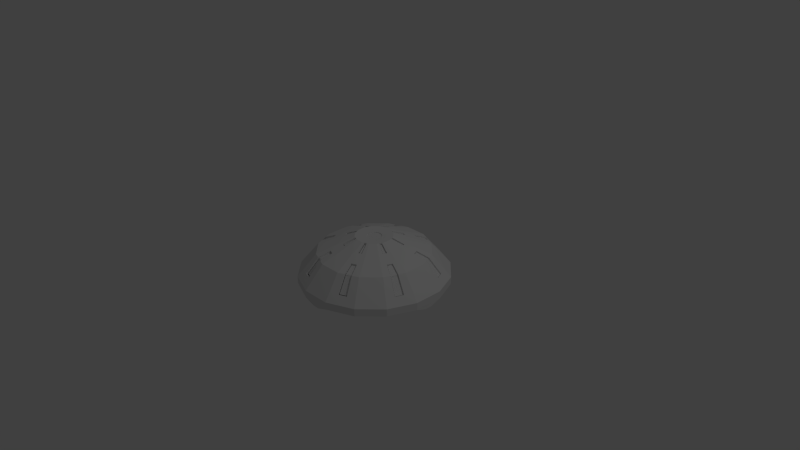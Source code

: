 # Source: Wrecker_bomb.blend  (saved by Blender 2.75.0; exported with 4.5.12 LTS)
import bpy
from mathutils import Matrix  # noqa: F401  (used for matrix-valued properties, if any)

bpy.ops.wm.read_factory_settings(use_empty=True)
scene = bpy.context.scene
scene.name = 'Scene'

# ---- collections
col_collection_1 = bpy.data.collections.new('Collection 1'); scene.collection.children.link(col_collection_1)

# ---- world
world_world = bpy.data.worlds.new('World'); scene.world = world_world
world_world.color = (0.05088, 0.05088, 0.05088)
world_world.use_sun_shadow = False
world_world.sun_shadow_jitter_overblur = 0.0
world_world.cycles.sampling_method = 'MANUAL'
world_world.cycles.sample_map_resolution = 256

# ---- cameras
cam_camera = bpy.data.cameras.new('Camera')
cam_camera.clip_end = 100.0
cam_camera.lens = 35.0
cam_camera.sensor_width = 32.0
cam_camera.sensor_height = 18.0
cam_camera.ortho_scale = 7.314
cam_camera.dof.focus_distance = 0.0
cam_camera.dof.aperture_fstop = 128.0

# ---- lights
light_lamp = bpy.data.lights.new('Lamp', 'POINT')
light_lamp.transmission_factor = 0.0
light_lamp.cutoff_distance = 30.0
light_lamp.energy = 100.0
light_lamp.shadow_buffer_clip_start = 1.001
light_lamp.shadow_soft_size = 0.1
light_lamp.shadow_maximum_resolution = 0.006
light_lamp.use_absolute_resolution = True
light_lamp.cycles.use_multiple_importance_sampling = False

# ---- meshes
me_circle = bpy.data.meshes.new('Circle')
me_circle.from_pydata([(-0.1778, 0.9808, -0.3153), (-0.5383, 0.8315, -0.3153), (-0.8142, 0.5556, -0.3153), (-0.9635, 0.1951, -0.3153), (-0.9635, -0.1951, -0.3153), (-0.8142, -0.5556, -0.3153), (-0.5383, -0.8315, -0.3153), (-0.1778, -0.9808, -0.3153), (0.2124, -0.9808, -0.3153), (0.5728, -0.8315, -0.3153), (0.8487, -0.5556, -0.3153), (0.9981, -0.1951, -0.3153), (0.9981, 0.1951, -0.3153), (0.8487, 0.5556, -0.3153), (0.5728, 0.8315, -0.3153), (0.2124, 0.9808, -0.3153), (-0.1778, 0.9808, -0.3153), (-0.5383, 0.8315, -0.3153), (-0.8142, 0.5556, -0.3153), (-0.9635, 0.1951, -0.3153), (-0.9635, -0.1951, -0.3153), (-0.8142, -0.5556, -0.3153), (-0.5383, -0.8315, -0.3153), (-0.1778, -0.9808, -0.3153), (0.2124, -0.9808, -0.3153), (0.5728, -0.8315, -0.3153), (0.8487, -0.5556, -0.3153), (0.9981, -0.1951, -0.3153), (0.9981, 0.1951, -0.3153), (0.8487, 0.5556, -0.3153), (0.5728, 0.8315, -0.3153), (0.2124, 0.9808, -0.3153), (-0.1778, 0.9808, -0.3153), (-0.5383, 0.8315, -0.3153), (-0.8142, 0.5556, -0.3153), (-0.9635, 0.1951, -0.3153), (-0.9635, -0.1951, -0.3153), (-0.8142, -0.5556, -0.3153), (-0.5383, -0.8315, -0.3153), (-0.1778, -0.9808, -0.3153), (0.2124, -0.9808, -0.3153), (0.5728, -0.8315, -0.3153), (0.8487, -0.5556, -0.3153), (0.9981, -0.1951, -0.3153), (0.9981, 0.1951, -0.3153), (0.8487, 0.5556, -0.3153), (0.5728, 0.8315, -0.3153), (0.2124, 0.9808, -0.3153), (-0.1778, 0.9808, -0.3153), (-0.5383, 0.8315, -0.3153), (-0.8142, 0.5556, -0.3153), (-0.9635, 0.1951, -0.3153), (-0.9635, -0.1951, -0.3153), (-0.8142, -0.5556, -0.3153), (-0.5383, -0.8315, -0.3153), (-0.1778, -0.9808, -0.3153), (0.2124, -0.9808, -0.3153), (0.5728, -0.8315, -0.3153), (0.8487, -0.5556, -0.3153), (0.9981, -0.1951, -0.3153), (0.9981, 0.1951, -0.3153), (0.8487, 0.5556, -0.3153), (0.5728, 0.8315, -0.3153), (0.2124, 0.9808, -0.3153), (0.8487, -0.5556, -0.2153), (0.9981, -0.1951, -0.2153), (0.5728, -0.8315, -0.2153), (0.2124, -0.9808, -0.2153), (-0.1778, -0.9808, -0.2153), (-0.5383, -0.8315, -0.2153), (-0.8142, -0.5556, -0.2153), (-0.9635, -0.1951, -0.2153), (-0.9635, 0.1951, -0.2153), (-0.8142, 0.5556, -0.2153), (-0.5383, 0.8315, -0.2153), (-0.1778, 0.9808, -0.2153), (0.2124, 0.9808, -0.2153), (0.5728, 0.8315, -0.2153), (0.8487, 0.5556, -0.2153), (0.9981, 0.1951, -0.2153), (0.6409, -0.4167, 0.08467), (0.7529, -0.1463, 0.08467), (0.4339, -0.6236, 0.08467), (0.1636, -0.7356, 0.08467), (-0.1291, -0.7356, 0.08467), (-0.3994, -0.6236, 0.08467), (-0.6063, -0.4167, 0.08467), (-0.7183, -0.1463, 0.08467), (-0.7183, 0.1463, 0.08467), (-0.6063, 0.4167, 0.08467), (-0.3994, 0.6236, 0.08467), (-0.1291, 0.7356, 0.08467), (0.1636, 0.7356, 0.08467), (0.4339, 0.6236, 0.08467), (0.6409, 0.4167, 0.08467), (0.7529, 0.1463, 0.08467), (0.2251, -0.1389, 0.2847), (0.2625, -0.04877, 0.2847), (0.1562, -0.2079, 0.2847), (0.06604, -0.2452, 0.2847), (-0.03151, -0.2452, 0.2847), (-0.1216, -0.2079, 0.2847), (-0.1906, -0.1389, 0.2847), (-0.2279, -0.04877, 0.2847), (-0.2279, 0.04877, 0.2847), (-0.1906, 0.1389, 0.2847), (-0.1216, 0.2079, 0.2847), (-0.03151, 0.2452, 0.2847), (0.06604, 0.2452, 0.2847), (0.1562, 0.2079, 0.2847), (0.2251, 0.1389, 0.2847), (0.2625, 0.04877, 0.2847), (-0.03151, 0.9808, -0.3653), (-0.9635, 0.04877, -0.3653), (-0.9635, -0.04877, -0.3653), (-0.03151, -0.9808, -0.3653), (0.06604, -0.9808, -0.3653), (0.9981, -0.04877, -0.3653), (0.9981, 0.04877, -0.3653), (0.06604, 0.9808, -0.3653), (0.9881, 0.1951, -0.3153), (0.9881, -0.1951, -0.3153), (0.9881, -0.04877, -0.3653), (0.9881, 0.04877, -0.3653), (-0.1778, 0.9708, -0.3153), (0.2124, 0.9708, -0.3153), (0.06604, 0.9708, -0.3653), (-0.03151, 0.9708, -0.3653), (-0.9535, -0.1951, -0.3153), (-0.9535, 0.1951, -0.3153), (-0.9535, 0.04877, -0.3653), (-0.9535, -0.04877, -0.3653), (0.2124, -0.9708, -0.3153), (-0.1778, -0.9708, -0.3153), (-0.03151, -0.9708, -0.3653), (0.06604, -0.9708, -0.3653), (-0.9635, 0.1951, -0.2153), (-0.9635, -0.1951, -0.2153), (-0.7183, 0.1463, 0.08467), (-0.7183, -0.1463, 0.08467), (-0.2279, 0.04877, 0.2847), (-0.2279, -0.04877, 0.2847), (0.8985, -0.4354, -0.2153), (0.9483, -0.3152, -0.2153), (0.6648, -0.7395, -0.2153), (0.7568, -0.6475, -0.2153), (0.3325, -0.931, -0.2153), (0.4527, -0.8812, -0.2153), (-0.04776, -0.9808, -0.2153), (0.0823, -0.9808, -0.2153), (-0.4181, -0.8812, -0.2153), (-0.298, -0.931, -0.2153), (-0.7222, -0.6475, -0.2153), (-0.6303, -0.7395, -0.2153), (-0.9137, -0.3153, -0.2153), (-0.864, -0.4354, -0.2153), (-0.864, 0.4354, -0.2153), (-0.9137, 0.3153, -0.2153), (-0.6303, 0.7395, -0.2153), (-0.7222, 0.6475, -0.2153), (-0.298, 0.931, -0.2153), (-0.4181, 0.8812, -0.2153), (-0.04776, 0.9808, -0.2153), (0.0823, 0.9808, -0.2153), (0.4527, 0.8812, -0.2153), (0.3325, 0.931, -0.2153), (0.7568, 0.6475, -0.2153), (0.6648, 0.7395, -0.2153), (0.9483, 0.3153, -0.2153), (0.8985, 0.4354, -0.2153), (0.9981, -0.06503, -0.2153), (0.9981, 0.06503, -0.2153), (0.6782, -0.3266, 0.08467), (0.7155, -0.2364, 0.08467), (0.5029, -0.5546, 0.08467), (0.5719, -0.4857, 0.08467), (0.2537, -0.6983, 0.08467), (0.3438, -0.6609, 0.08467), (-0.0315, -0.7356, 0.08467), (0.06604, -0.7356, 0.08467), (-0.3093, -0.6609, 0.08467), (-0.2192, -0.6983, 0.08467), (-0.5374, -0.4857, 0.08467), (-0.4684, -0.5546, 0.08467), (-0.681, -0.2364, 0.08467), (-0.6437, -0.3266, 0.08467), (-0.6437, 0.3266, 0.08467), (-0.681, 0.2364, 0.08467), (-0.4684, 0.5546, 0.08467), (-0.5374, 0.4857, 0.08467), (-0.2192, 0.6983, 0.08467), (-0.3093, 0.6609, 0.08467), (-0.03151, 0.7356, 0.08467), (0.06604, 0.7356, 0.08467), (0.3438, 0.6609, 0.08467), (0.2537, 0.6983, 0.08467), (0.5719, 0.4857, 0.08467), (0.5029, 0.5546, 0.08467), (0.7155, 0.2364, 0.08467), (0.6782, 0.3266, 0.08467), (0.7529, -0.04877, 0.08467), (0.7529, 0.04877, 0.08467), (-0.7449, -0.5093, -0.1153), (-0.6756, -0.463, -0.01533), (-0.4457, -0.6929, -0.01533), (-0.492, -0.7622, -0.1153), (0.1961, 0.8991, -0.1153), (0.1798, 0.8173, -0.01533), (-0.1453, 0.8173, -0.01533), (-0.1616, 0.8991, -0.1153), (-0.4457, 0.6929, -0.01533), (-0.492, 0.7622, -0.1153), (-0.1453, -0.8173, -0.01533), (-0.1616, -0.8991, -0.1153), (-0.6756, 0.463, -0.01533), (-0.7449, 0.5093, -0.1153), (0.9163, -0.1788, -0.1153), (0.8346, -0.1626, -0.01533), (0.8346, 0.1626, -0.01533), (0.9163, 0.1788, -0.1153), (0.7102, 0.463, -0.01533), (0.7794, 0.5093, -0.1153), (0.1798, -0.8173, -0.01533), (0.1961, -0.8991, -0.1153), (0.4802, -0.6929, -0.01533), (0.5265, -0.7622, -0.1153), (-0.8001, 0.1626, -0.01533), (-0.8818, 0.1788, -0.1153), (0.4802, 0.6929, -0.01533), (0.5265, 0.7622, -0.1153), (0.7102, -0.463, -0.01533), (0.7794, -0.5093, -0.1153), (-0.8001, -0.1626, -0.01533), (-0.8818, -0.1788, -0.1153), (0.2376, -0.1089, 0.2847), (0.25, -0.07881, 0.2847), (0.1792, -0.1849, 0.2847), (0.2021, -0.1619, 0.2847), (0.09608, -0.2328, 0.2847), (0.1261, -0.2203, 0.2847), (0.00101, -0.2452, 0.2847), (0.03353, -0.2452, 0.2847), (-0.09159, -0.2203, 0.2847), (-0.06155, -0.2328, 0.2847), (-0.1676, -0.1619, 0.2847), (-0.1446, -0.1849, 0.2847), (-0.2155, -0.07881, 0.2847), (-0.203, -0.1089, 0.2847), (-0.2279, 0.01626, 0.2847), (-0.2279, -0.01626, 0.2847), (-0.203, 0.1089, 0.2847), (-0.2155, 0.07881, 0.2847), (-0.1446, 0.1849, 0.2847), (-0.1676, 0.1619, 0.2847), (-0.06155, 0.2328, 0.2847), (-0.09159, 0.2203, 0.2847), (0.00101, 0.2452, 0.2847), (0.03352, 0.2452, 0.2847), (0.1261, 0.2203, 0.2847), (0.09608, 0.2328, 0.2847), (0.2021, 0.1619, 0.2847), (0.1792, 0.1849, 0.2847), (0.25, 0.07881, 0.2847), (0.2376, 0.1089, 0.2847), (0.2625, -0.01626, 0.2847), (0.2625, 0.01626, 0.2847), (-0.3068, -0.485, 0.1513), (-0.2142, -0.3464, 0.218), (-0.06402, -0.4087, 0.218), (-0.09654, -0.5721, 0.1513), (-0.3068, 0.485, 0.1513), (-0.2142, 0.3464, 0.218), (-0.3292, 0.2315, 0.218), (-0.4678, 0.3241, 0.1513), (0.5894, -0.1138, 0.1513), (0.4259, -0.08129, 0.218), (0.4259, 0.08129, 0.218), (0.5894, 0.1138, 0.1513), (0.3637, 0.2315, 0.218), (0.5023, 0.3241, 0.1513), (0.09856, -0.4087, 0.218), (0.1311, -0.5721, 0.1513), (0.2488, -0.3464, 0.218), (0.3414, -0.485, 0.1513), (-0.3914, 0.08129, 0.218), (-0.5549, 0.1138, 0.1513), (0.2488, 0.3464, 0.218), (0.3413, 0.485, 0.1513), (0.3637, -0.2315, 0.218), (0.5023, -0.3241, 0.1513), (-0.3914, -0.08129, 0.218), (-0.5549, -0.1138, 0.1513), (-0.3292, -0.2315, 0.218), (-0.4678, -0.3241, 0.1513), (0.09855, 0.4087, 0.218), (0.1311, 0.5721, 0.1513), (-0.06402, 0.4087, 0.218), (-0.09654, 0.5721, 0.1513), (-0.9635, 0.06503, -0.2153), (-0.9635, -0.06503, -0.2153), (-0.7183, 0.04877, 0.08467), (-0.7183, -0.04877, 0.08467), (-0.8001, 0.1626, -0.01533), (-0.8818, 0.1788, -0.1153), (-0.8001, -0.1626, -0.01533), (-0.8818, -0.1788, -0.1153), (-0.2279, 0.01626, 0.2847), (-0.2279, -0.01626, 0.2847), (-0.3914, 0.08129, 0.218), (-0.5549, 0.1138, 0.1513), (-0.3914, -0.08129, 0.218), (-0.5549, -0.1138, 0.1513), (-0.5549, -0.03793, 0.1513), (-0.3914, -0.0271, 0.218), (-0.5549, 0.03793, 0.1513), (-0.3914, 0.0271, 0.218), (-0.8818, -0.05961, -0.1153), (-0.8001, -0.05419, -0.01533), (-0.8818, 0.05961, -0.1153), (-0.8001, 0.05419, -0.01533), (-0.2367, 0.5141, 0.1513), (-0.1642, 0.3672, 0.218), (-0.1666, 0.5431, 0.1513), (-0.1141, 0.3879, 0.218), (-0.02067, 0.5721, 0.1513), (-0.009829, 0.4087, 0.218), (0.0552, 0.5721, 0.1513), (0.04436, 0.4087, 0.218), (-0.3605, -0.4314, 0.1513), (-0.2525, -0.3081, 0.218), (-0.4141, -0.3777, 0.1513), (-0.2909, -0.2698, 0.218), (0.5604, -0.1839, 0.1513), (0.4052, -0.1314, 0.218), (0.5313, -0.254, 0.1513), (0.3845, -0.1814, 0.218), (0.2012, 0.5431, 0.1513), (0.1486, 0.3879, 0.218), (0.2713, 0.5141, 0.1513), (0.1987, 0.3672, 0.218), (-0.4968, -0.254, 0.1513), (-0.3499, -0.1814, 0.218), (-0.5258, -0.1839, 0.1513), (-0.3707, -0.1314, 0.218), (0.4486, -0.3777, 0.1513), (0.3254, -0.2698, 0.218), (0.395, -0.4314, 0.1513), (0.2871, -0.3081, 0.218), (0.395, 0.4314, 0.1513), (0.2871, 0.3081, 0.218), (0.4486, 0.3777, 0.1513), (0.3254, 0.2698, 0.218), (-0.5258, 0.1839, 0.1513), (-0.3707, 0.1314, 0.218), (-0.4968, 0.254, 0.1513), (-0.3499, 0.1814, 0.218), (0.2713, -0.5141, 0.1513), (0.1987, -0.3672, 0.218), (0.2012, -0.5431, 0.1513), (0.1486, -0.3879, 0.218), (0.0552, -0.5721, 0.1513), (0.04436, -0.4087, 0.218), (-0.02067, -0.5721, 0.1513), (-0.009828, -0.4087, 0.218), (0.5313, 0.254, 0.1513), (0.3845, 0.1814, 0.218), (0.5604, 0.1839, 0.1513), (0.4052, 0.1314, 0.218), (0.5894, 0.03793, 0.1513), (0.4259, 0.0271, 0.218), (0.5894, -0.03793, 0.1513), (0.4259, -0.0271, 0.218), (-0.4141, 0.3777, 0.1513), (-0.2909, 0.2698, 0.218), (-0.3605, 0.4314, 0.1513), (-0.2525, 0.3081, 0.218), (0.8707, -0.289, -0.1153), (0.7931, -0.2627, -0.01533), (0.8251, -0.3991, -0.1153), (0.7516, -0.3628, -0.01533), (0.3062, 0.8534, -0.1153), (0.28, 0.7758, -0.01533), (0.4164, 0.8078, -0.1153), (0.3801, 0.7344, -0.01533), (-0.7905, -0.3991, -0.1153), (-0.7171, -0.3628, -0.01533), (-0.8362, -0.289, -0.1153), (-0.7586, -0.2627, -0.01533), (0.6951, -0.5936, -0.1153), (0.6335, -0.5396, -0.01533), (0.6108, -0.6779, -0.1153), (0.5569, -0.6163, -0.01533), (0.6108, 0.6779, -0.1153), (0.5569, 0.6163, -0.01533), (0.6951, 0.5936, -0.1153), (0.6335, 0.5396, -0.01533), (-0.8362, 0.289, -0.1153), (-0.7586, 0.2627, -0.01533), (-0.7905, 0.3991, -0.1153), (-0.7171, 0.3628, -0.01533), (0.4164, -0.8078, -0.1153), (0.3801, -0.7344, -0.01533), (0.3062, -0.8534, -0.1153), (0.28, -0.7758, -0.01533), (0.07688, -0.8991, -0.1153), (0.07146, -0.8173, -0.01533), (-0.04234, -0.8991, -0.1153), (-0.03692, -0.8173, -0.01533), (0.8251, 0.3991, -0.1153), (0.7516, 0.3628, -0.01533), (0.8707, 0.289, -0.1153), (0.7931, 0.2627, -0.01533), (0.9163, 0.05961, -0.1153), (0.8346, 0.05419, -0.01533), (0.9163, -0.05961, -0.1153), (0.8346, -0.05419, -0.01533), (-0.6606, 0.5936, -0.1153), (-0.599, 0.5396, -0.01533), (-0.5763, 0.6779, -0.1153), (-0.5223, 0.6163, -0.01533), (-0.2717, -0.8534, -0.1153), (-0.2454, -0.7758, -0.01533), (-0.3819, -0.8078, -0.1153), (-0.3456, -0.7344, -0.01533), (-0.3819, 0.8078, -0.1153), (-0.3456, 0.7344, -0.01533), (-0.2717, 0.8534, -0.1153), (-0.2454, 0.7758, -0.01533), (-0.04234, 0.8991, -0.1153), (-0.03692, 0.8173, -0.01533), (0.07688, 0.8991, -0.1153), (0.07146, 0.8173, -0.01533), (-0.1666, -0.5431, 0.1513), (-0.1141, -0.3879, 0.218), (-0.2367, -0.5141, 0.1513), (-0.1642, -0.3672, 0.218), (-0.5763, -0.6779, -0.1153), (-0.5223, -0.6163, -0.01533), (-0.6606, -0.5936, -0.1153), (-0.599, -0.5396, -0.01533), (-0.1605, 0.3585, 0.1949), (-0.1105, 0.3792, 0.1949), (-0.05793, 0.224, 0.2615), (-0.08797, 0.2116, 0.2615), (-0.3057, 0.6522, 0.06152), (-0.2156, 0.6895, 0.06152), (-0.163, 0.5344, 0.1282), (-0.2331, 0.5053, 0.1282), (0.3965, -0.1277, 0.1949), (0.3757, -0.1778, 0.1949), (0.2289, -0.1052, 0.2615), (0.2413, -0.0752, 0.2615), (0.7068, -0.2328, 0.06152), (0.6695, -0.3229, 0.06152), (0.5226, -0.2504, 0.1282), (0.5516, -0.1803, 0.1282), (0.145, 0.3792, 0.1949), (0.1951, 0.3585, 0.1949), (0.1225, 0.2116, 0.2615), (0.09247, 0.224, 0.2615), (0.2501, 0.6895, 0.06152), (0.3402, 0.6522, 0.06152), (0.2676, 0.5053, 0.1282), (0.1975, 0.5344, 0.1282), (-0.3412, -0.1778, 0.1949), (-0.3619, -0.1277, 0.1949), (-0.2068, -0.0752, 0.2615), (-0.1943, -0.1052, 0.2615), (-0.6349, -0.3229, 0.06152), (-0.6723, -0.2328, 0.06152), (-0.5171, -0.1803, 0.1282), (-0.4881, -0.2504, 0.1282), (-0.3619, 0.1277, 0.1949), (-0.3412, 0.1778, 0.1949), (-0.1943, 0.1052, 0.2615), (-0.2068, 0.0752, 0.2615), (-0.6723, 0.2328, 0.06152), (-0.6349, 0.3229, 0.06152), (-0.4881, 0.2504, 0.1282), (-0.5171, 0.1803, 0.1282), (0.1951, -0.3585, 0.1949), (0.145, -0.3792, 0.1949), (0.09247, -0.224, 0.2615), (0.1225, -0.2116, 0.2615), (0.3402, -0.6522, 0.06152), (0.2501, -0.6895, 0.06152), (0.1976, -0.5344, 0.1282), (0.2676, -0.5053, 0.1282), (0.3757, 0.1778, 0.1949), (0.3965, 0.1277, 0.1949), (0.2413, 0.0752, 0.2615), (0.2289, 0.1052, 0.2615), (0.6695, 0.3229, 0.06152), (0.7068, 0.2328, 0.06152), (0.5516, 0.1803, 0.1282), (0.5226, 0.2504, 0.1282), (0.7752, -0.2553, -0.03115), (0.7338, -0.3554, -0.03115), (0.6603, -0.3191, 0.06885), (0.6976, -0.229, 0.06885), (0.8528, -0.2816, -0.1311), (0.8072, -0.3917, -0.1311), (0.7338, -0.3554, -0.03115), (0.7752, -0.2553, -0.03115), (0.2726, 0.758, -0.03115), (0.3727, 0.7165, -0.03115), (0.3364, 0.643, 0.06885), (0.2463, 0.6804, 0.06885), (0.2988, 0.8355, -0.1311), (0.409, 0.7899, -0.1311), (0.3727, 0.7165, -0.03115), (0.2726, 0.758, -0.03115), (-0.6992, -0.3554, -0.03115), (-0.7407, -0.2553, -0.03115), (-0.6631, -0.229, 0.06885), (-0.6258, -0.3192, 0.06885), (-0.7727, -0.3917, -0.1311), (-0.8183, -0.2816, -0.1311), (-0.7407, -0.2553, -0.03115), (-0.6992, -0.3554, -0.03115), (-0.7407, 0.2553, -0.03115), (-0.6992, 0.3554, -0.03115), (-0.6258, 0.3191, 0.06885), (-0.6631, 0.229, 0.06885), (-0.8183, 0.2816, -0.1311), (-0.7727, 0.3917, -0.1311), (-0.6992, 0.3554, -0.03115), (-0.7407, 0.2553, -0.03115), (0.3727, -0.7165, -0.03115), (0.2726, -0.758, -0.03115), (0.2463, -0.6804, 0.06885), (0.3364, -0.643, 0.06885), (0.409, -0.7899, -0.1311), (0.2988, -0.8355, -0.1311), (0.2726, -0.758, -0.03115), (0.3727, -0.7165, -0.03115), (0.7338, 0.3554, -0.03115), (0.7752, 0.2553, -0.03115), (0.6976, 0.229, 0.06885), (0.6603, 0.3192, 0.06885), (0.8072, 0.3917, -0.1311), (0.8528, 0.2816, -0.1311), (0.7752, 0.2553, -0.03115), (0.7338, 0.3554, -0.03115), (-0.238, -0.758, -0.03115), (-0.3382, -0.7165, -0.03115), (-0.3019, -0.643, 0.06885), (-0.2118, -0.6804, 0.06885), (-0.2643, -0.8355, -0.1311), (-0.3745, -0.7899, -0.1311), (-0.3382, -0.7165, -0.03115), (-0.238, -0.758, -0.03115), (-0.3382, 0.7165, -0.03115), (-0.238, 0.758, -0.03115), (-0.2118, 0.6804, 0.06885), (-0.3019, 0.643, 0.06885), (-0.3745, 0.7899, -0.1311), (-0.2643, 0.8355, -0.1311), (-0.238, 0.758, -0.03115), (-0.3382, 0.7165, -0.03115), (-0.1105, -0.3792, 0.1949), (-0.1605, -0.3585, 0.1949), (-0.08797, -0.2116, 0.2615), (-0.05793, -0.224, 0.2615), (-0.2156, -0.6895, 0.06152), (-0.3057, -0.6522, 0.06152), (-0.2331, -0.5053, 0.1282), (-0.163, -0.5344, 0.1282), (0.1104, -0.03153, 0.274), (0.1153, -0.01951, 0.274), (0.09122, -0.06475, 0.274), (0.1004, -0.05556, 0.274), (0.06081, -0.08812, 0.274), (0.07282, -0.08315, 0.274), (0.02377, -0.09808, 0.274), (0.03678, -0.09808, 0.274), (-0.01426, -0.0931, 0.274), (-0.002242, -0.09808, 0.274), (-0.04749, -0.07395, 0.274), (-0.03829, -0.08315, 0.274), (-0.07086, -0.04354, 0.274), (-0.06588, -0.05556, 0.274), (-0.08081, -0.006503, 0.274), (-0.08081, -0.01951, 0.274), (-0.07583, 0.03152, 0.274), (-0.08081, 0.01951, 0.274), (-0.05668, 0.06475, 0.274), (-0.06588, 0.05556, 0.274), (-0.02627, 0.08812, 0.274), (-0.03829, 0.08315, 0.274), (0.02377, 0.09808, 0.274), (0.03678, 0.09808, 0.274), (0.04879, 0.0931, 0.274), (0.08202, 0.07395, 0.274), (0.07282, 0.08315, 0.274), (0.1054, 0.04354, 0.274), (0.1004, 0.05556, 0.274), (0.1153, 0.006503, 0.274), (0.1153, 0.01951, 0.274), (0.1054, -0.04354, 0.274), (0.08202, -0.07395, 0.274), (0.04879, -0.0931, 0.274), (0.01076, -0.09808, 0.274), (-0.02627, -0.08812, 0.274), (-0.05668, -0.06475, 0.274), (-0.07583, -0.03153, 0.274), (-0.08081, 0.006503, 0.274), (-0.07086, 0.04354, 0.274), (-0.04749, 0.07395, 0.274), (-0.002242, 0.09808, 0.274), (-0.01426, 0.0931, 0.274), (0.01076, 0.09808, 0.274), (0.06081, 0.08812, 0.274), (0.09122, 0.06475, 0.274), (0.1104, 0.03153, 0.274), (0.1153, -0.006503, 0.274), (-0.2279, 0.04877, 0.2847), (-0.2155, 0.07881, 0.2847), (-0.07583, 0.03152, 0.274), (-0.08081, 0.01951, 0.274), (0.1562, -0.2079, 0.2847), (0.1261, -0.2203, 0.2847), (0.06081, -0.08812, 0.274), (0.07282, -0.08315, 0.274), (0.00101, 0.2452, 0.2847), (0.03352, 0.2452, 0.2847), (0.02377, 0.09808, 0.274), (0.01076, 0.09808, 0.274), (0.2021, 0.1619, 0.2847), (0.2251, 0.1389, 0.2847), (0.1004, 0.05556, 0.274), (0.09122, 0.06475, 0.274), (-0.2155, 0.07881, 0.2847), (-0.203, 0.1089, 0.2847), (-0.07086, 0.04354, 0.274), (-0.07583, 0.03152, 0.274), (-0.09159, -0.2203, 0.2847), (-0.1216, -0.2079, 0.2847), (-0.03829, -0.08315, 0.274), (-0.02627, -0.08812, 0.274), (0.1792, -0.1849, 0.2847), (0.1562, -0.2079, 0.2847), (0.07282, -0.08315, 0.274), (0.08202, -0.07395, 0.274), (0.06604, 0.2452, 0.2847), (0.09608, 0.2328, 0.2847), (0.04879, 0.0931, 0.274), (0.03678, 0.09808, 0.274), (0.06604, -0.2452, 0.2847), (0.03353, -0.2452, 0.2847), (0.02377, -0.09808, 0.274), (0.03678, -0.09808, 0.274), (-0.1906, -0.1389, 0.2847), (-0.203, -0.1089, 0.2847), (-0.07086, -0.04354, 0.274), (-0.06588, -0.05556, 0.274), (0.1792, 0.1849, 0.2847), (0.2021, 0.1619, 0.2847), (0.09122, 0.06475, 0.274), (0.08202, 0.07395, 0.274), (0.2625, -0.01626, 0.2847), (0.2625, -0.04877, 0.2847), (0.1153, -0.01951, 0.274), (0.1153, -0.006503, 0.274), (-0.09159, 0.2203, 0.2847), (-0.06155, 0.2328, 0.2847), (-0.01426, 0.0931, 0.274), (-0.02627, 0.08812, 0.274), (-0.2155, -0.07881, 0.2847), (-0.2279, -0.04877, 0.2847), (-0.08081, -0.01951, 0.274), (-0.07583, -0.03153, 0.274), (0.2021, -0.1619, 0.2847), (0.1792, -0.1849, 0.2847), (0.08202, -0.07395, 0.274), (0.09122, -0.06475, 0.274), (0.00101, -0.2452, 0.2847), (-0.03151, -0.2452, 0.2847), (-0.002242, -0.09808, 0.274), (0.01076, -0.09808, 0.274), (-0.2279, -0.04877, 0.2847), (-0.2279, -0.01626, 0.2847), (-0.08081, -0.006503, 0.274), (-0.08081, -0.01951, 0.274), (-0.1216, 0.2079, 0.2847), (-0.09159, 0.2203, 0.2847), (-0.02627, 0.08812, 0.274), (-0.03829, 0.08315, 0.274), (0.2251, -0.1389, 0.2847), (0.2021, -0.1619, 0.2847), (0.09122, -0.06475, 0.274), (0.1004, -0.05556, 0.274), (0.2625, 0.01626, 0.2847), (0.2625, -0.01626, 0.2847), (0.1153, -0.006503, 0.274), (0.1153, 0.006503, 0.274), (0.09608, 0.2328, 0.2847), (0.1261, 0.2203, 0.2847), (0.06081, 0.08812, 0.274), (0.04879, 0.0931, 0.274), (-0.203, 0.1089, 0.2847), (-0.1906, 0.1389, 0.2847), (-0.06588, 0.05556, 0.274), (-0.07086, 0.04354, 0.274), (0.03353, -0.2452, 0.2847), (0.00101, -0.2452, 0.2847), (0.01076, -0.09808, 0.274), (0.02377, -0.09808, 0.274), (-0.1676, -0.1619, 0.2847), (-0.1906, -0.1389, 0.2847), (-0.06588, -0.05556, 0.274), (-0.05668, -0.06475, 0.274), (0.25, -0.07881, 0.2847), (0.2376, -0.1089, 0.2847), (0.1054, -0.04354, 0.274), (0.1104, -0.03153, 0.274), (0.03352, 0.2452, 0.2847), (0.06604, 0.2452, 0.2847), (0.03678, 0.09808, 0.274), (0.02377, 0.09808, 0.274), (-0.1216, -0.2079, 0.2847), (-0.1446, -0.1849, 0.2847), (-0.04749, -0.07395, 0.274), (-0.03829, -0.08315, 0.274), (0.2251, 0.1389, 0.2847), (0.2376, 0.1089, 0.2847), (0.1054, 0.04354, 0.274), (0.1004, 0.05556, 0.274), (0.2376, 0.1089, 0.2847), (0.25, 0.07881, 0.2847), (0.1104, 0.03153, 0.274), (0.1054, 0.04354, 0.274), (-0.06155, 0.2328, 0.2847), (-0.03151, 0.2452, 0.2847), (-0.002242, 0.09808, 0.274), (-0.01426, 0.0931, 0.274), (-0.1446, -0.1849, 0.2847), (-0.1676, -0.1619, 0.2847), (-0.05668, -0.06475, 0.274), (-0.04749, -0.07395, 0.274), (-0.2279, 0.01626, 0.2847), (-0.2279, 0.04877, 0.2847), (-0.08081, 0.01951, 0.274), (-0.08081, 0.006503, 0.274), (0.1261, -0.2203, 0.2847), (0.09608, -0.2328, 0.2847), (0.04879, -0.0931, 0.274), (0.06081, -0.08812, 0.274), (0.2625, 0.04877, 0.2847), (0.2625, 0.01626, 0.2847), (0.1153, 0.006503, 0.274), (0.1153, 0.01951, 0.274), (0.2625, -0.04877, 0.2847), (0.25, -0.07881, 0.2847), (0.1104, -0.03153, 0.274), (0.1153, -0.01951, 0.274), (-0.1906, 0.1389, 0.2847), (-0.1676, 0.1619, 0.2847), (-0.05668, 0.06475, 0.274), (-0.06588, 0.05556, 0.274), (0.1261, 0.2203, 0.2847), (0.1562, 0.2079, 0.2847), (0.07282, 0.08315, 0.274), (0.06081, 0.08812, 0.274), (-0.2279, -0.01626, 0.2847), (-0.2279, 0.01626, 0.2847), (-0.08081, 0.006503, 0.274), (-0.08081, -0.006503, 0.274), (-0.1446, 0.1849, 0.2847), (-0.1216, 0.2079, 0.2847), (-0.03829, 0.08315, 0.274), (-0.04749, 0.07395, 0.274), (-0.06155, -0.2328, 0.2847), (-0.09159, -0.2203, 0.2847), (-0.02627, -0.08812, 0.274), (-0.01426, -0.0931, 0.274), (0.2376, -0.1089, 0.2847), (0.2251, -0.1389, 0.2847), (0.1004, -0.05556, 0.274), (0.1054, -0.04354, 0.274), (0.1562, 0.2079, 0.2847), (0.1792, 0.1849, 0.2847), (0.08202, 0.07395, 0.274), (0.07282, 0.08315, 0.274), (-0.03151, -0.2452, 0.2847), (-0.06155, -0.2328, 0.2847), (-0.01426, -0.0931, 0.274), (-0.002242, -0.09808, 0.274), (0.25, 0.07881, 0.2847), (0.2625, 0.04877, 0.2847), (0.1153, 0.01951, 0.274), (0.1104, 0.03153, 0.274), (-0.1676, 0.1619, 0.2847), (-0.1446, 0.1849, 0.2847), (-0.04749, 0.07395, 0.274), (-0.05668, 0.06475, 0.274), (-0.03151, 0.2452, 0.2847), (0.00101, 0.2452, 0.2847), (0.01076, 0.09808, 0.274), (-0.002242, 0.09808, 0.274), (-0.203, -0.1089, 0.2847), (-0.2155, -0.07881, 0.2847), (-0.07583, -0.03153, 0.274), (-0.07086, -0.04354, 0.274), (0.09608, -0.2328, 0.2847), (0.06604, -0.2452, 0.2847), (0.03678, -0.09808, 0.274), (0.04879, -0.0931, 0.274), (-0.2279, 0.04877, 0.2847), (-0.2155, 0.07881, 0.2847), (-0.07583, 0.03152, 0.274), (-0.08081, 0.01951, 0.274), (0.1562, -0.2079, 0.2847), (0.1261, -0.2203, 0.2847), (0.06081, -0.08812, 0.274), (0.07282, -0.08315, 0.274), (0.00101, 0.2452, 0.2847), (0.03352, 0.2452, 0.2847), (0.02377, 0.09808, 0.274), (0.01076, 0.09808, 0.274), (0.2021, 0.1619, 0.2847), (0.2251, 0.1389, 0.2847), (0.1004, 0.05556, 0.274), (0.09122, 0.06475, 0.274), (-0.2155, 0.07881, 0.2847), (-0.203, 0.1089, 0.2847), (-0.07086, 0.04354, 0.274), (-0.07583, 0.03152, 0.274), (-0.09159, -0.2203, 0.2847), (-0.1216, -0.2079, 0.2847), (-0.03829, -0.08315, 0.274), (-0.02627, -0.08812, 0.274), (0.1792, -0.1849, 0.2847), (0.1562, -0.2079, 0.2847), (0.07282, -0.08315, 0.274), (0.08202, -0.07395, 0.274), (0.06604, 0.2452, 0.2847), (0.09608, 0.2328, 0.2847), (0.04879, 0.0931, 0.274), (0.03678, 0.09808, 0.274), (0.06604, -0.2452, 0.2847), (0.03353, -0.2452, 0.2847), (0.02377, -0.09808, 0.274), (0.03678, -0.09808, 0.274), (-0.1906, -0.1389, 0.2847), (-0.203, -0.1089, 0.2847), (-0.07086, -0.04354, 0.274), (-0.06588, -0.05556, 0.274), (0.1792, 0.1849, 0.2847), (0.2021, 0.1619, 0.2847), (0.09122, 0.06475, 0.274), (0.08202, 0.07395, 0.274), (0.2625, -0.01626, 0.2847), (0.2625, -0.04877, 0.2847), (0.1153, -0.01951, 0.274), (0.1153, -0.006503, 0.274), (-0.09159, 0.2203, 0.2847), (-0.06155, 0.2328, 0.2847), (-0.01426, 0.0931, 0.274), (-0.02627, 0.08812, 0.274), (-0.2155, -0.07881, 0.2847), (-0.2279, -0.04877, 0.2847), (-0.08081, -0.01951, 0.274), (-0.07583, -0.03153, 0.274), (0.2021, -0.1619, 0.2847), (0.1792, -0.1849, 0.2847), (0.08202, -0.07395, 0.274), (0.09122, -0.06475, 0.274), (0.00101, -0.2452, 0.2847), (-0.03151, -0.2452, 0.2847), (-0.002242, -0.09808, 0.274), (0.01076, -0.09808, 0.274), (-0.2279, -0.04877, 0.2847), (-0.2279, -0.01626, 0.2847), (-0.08081, -0.006503, 0.274), (-0.08081, -0.01951, 0.274), (-0.1216, 0.2079, 0.2847), (-0.09159, 0.2203, 0.2847), (-0.02627, 0.08812, 0.274), (-0.03829, 0.08315, 0.274), (0.2251, -0.1389, 0.2847), (0.2021, -0.1619, 0.2847), (0.09122, -0.06475, 0.274), (0.1004, -0.05556, 0.274), (0.2625, 0.01626, 0.2847), (0.2625, -0.01626, 0.2847), (0.1153, -0.006503, 0.274), (0.1153, 0.006503, 0.274), (0.09608, 0.2328, 0.2847), (0.1261, 0.2203, 0.2847), (0.06081, 0.08812, 0.274), (0.04879, 0.0931, 0.274), (-0.203, 0.1089, 0.2847), (-0.1906, 0.1389, 0.2847), (-0.06588, 0.05556, 0.274), (-0.07086, 0.04354, 0.274), (0.03353, -0.2452, 0.2847), (0.00101, -0.2452, 0.2847), (0.01076, -0.09808, 0.274), (0.02377, -0.09808, 0.274), (-0.1676, -0.1619, 0.2847), (-0.1906, -0.1389, 0.2847), (-0.06588, -0.05556, 0.274), (-0.05668, -0.06475, 0.274), (0.25, -0.07881, 0.2847), (0.2376, -0.1089, 0.2847), (0.1054, -0.04354, 0.274), (0.1104, -0.03153, 0.274), (0.03352, 0.2452, 0.2847), (0.06604, 0.2452, 0.2847), (0.03678, 0.09808, 0.274), (0.02377, 0.09808, 0.274), (-0.1216, -0.2079, 0.2847), (-0.1446, -0.1849, 0.2847), (-0.04749, -0.07395, 0.274), (-0.03829, -0.08315, 0.274), (0.2251, 0.1389, 0.2847), (0.2376, 0.1089, 0.2847), (0.1054, 0.04354, 0.274), (0.1004, 0.05556, 0.274), (0.2376, 0.1089, 0.2847), (0.25, 0.07881, 0.2847), (0.1104, 0.03153, 0.274), (0.1054, 0.04354, 0.274), (-0.06155, 0.2328, 0.2847), (-0.03151, 0.2452, 0.2847), (-0.002242, 0.09808, 0.274), (-0.01426, 0.0931, 0.274), (-0.1446, -0.1849, 0.2847), (-0.1676, -0.1619, 0.2847), (-0.05668, -0.06475, 0.274), (-0.04749, -0.07395, 0.274), (-0.2279, 0.01626, 0.2847), (-0.2279, 0.04877, 0.2847), (-0.08081, 0.01951, 0.274), (-0.08081, 0.006503, 0.274), (0.1261, -0.2203, 0.2847), (0.09608, -0.2328, 0.2847), (0.04879, -0.0931, 0.274), (0.06081, -0.08812, 0.274), (0.2625, 0.04877, 0.2847), (0.2625, 0.01626, 0.2847), (0.1153, 0.006503, 0.274), (0.1153, 0.01951, 0.274), (0.2625, -0.04877, 0.2847), (0.25, -0.07881, 0.2847), (0.1104, -0.03153, 0.274), (0.1153, -0.01951, 0.274), (-0.1906, 0.1389, 0.2847), (-0.1676, 0.1619, 0.2847), (-0.05668, 0.06475, 0.274), (-0.06588, 0.05556, 0.274), (0.1261, 0.2203, 0.2847), (0.1562, 0.2079, 0.2847), (0.07282, 0.08315, 0.274), (0.06081, 0.08812, 0.274), (-0.2279, -0.01626, 0.2847), (-0.2279, 0.01626, 0.2847), (-0.08081, 0.006503, 0.274), (-0.08081, -0.006503, 0.274), (-0.1446, 0.1849, 0.2847), (-0.1216, 0.2079, 0.2847), (-0.03829, 0.08315, 0.274), (-0.04749, 0.07395, 0.274), (-0.06155, -0.2328, 0.2847), (-0.09159, -0.2203, 0.2847), (-0.02627, -0.08812, 0.274), (-0.01426, -0.0931, 0.274), (0.2376, -0.1089, 0.2847), (0.2251, -0.1389, 0.2847), (0.1004, -0.05556, 0.274), (0.1054, -0.04354, 0.274), (0.1562, 0.2079, 0.2847), (0.1792, 0.1849, 0.2847), (0.08202, 0.07395, 0.274), (0.07282, 0.08315, 0.274), (-0.03151, -0.2452, 0.2847), (-0.06155, -0.2328, 0.2847), (-0.01426, -0.0931, 0.274), (-0.002242, -0.09808, 0.274), (0.25, 0.07881, 0.2847), (0.2625, 0.04877, 0.2847), (0.1153, 0.01951, 0.274), (0.1104, 0.03153, 0.274), (-0.1676, 0.1619, 0.2847), (-0.1446, 0.1849, 0.2847), (-0.04749, 0.07395, 0.274), (-0.05668, 0.06475, 0.274), (-0.03151, 0.2452, 0.2847), (0.00101, 0.2452, 0.2847), (0.01076, 0.09808, 0.274), (-0.002242, 0.09808, 0.274), (-0.203, -0.1089, 0.2847), (-0.2155, -0.07881, 0.2847), (-0.07583, -0.03153, 0.274), (-0.07086, -0.04354, 0.274), (0.09608, -0.2328, 0.2847), (0.06604, -0.2452, 0.2847), (0.03678, -0.09808, 0.274), (0.04879, -0.0931, 0.274), (-0.2294, 0.04939, 0.2625), (-0.217, 0.07943, 0.2625), (-0.07732, 0.03214, 0.2518), (-0.08229, 0.02012, 0.2518), (0.1568, -0.2093, 0.2625), (0.1267, -0.2218, 0.2625), (0.06142, -0.08961, 0.2518), (0.07344, -0.08463, 0.2518), (0.00101, 0.2468, 0.2625), (0.03352, 0.2468, 0.2625), (0.02377, 0.09968, 0.2518), (0.01076, 0.09968, 0.2518), (0.2033, 0.163, 0.2625), (0.2263, 0.14, 0.2625), (0.1015, 0.05669, 0.2518), (0.09235, 0.06589, 0.2518), (-0.217, 0.07943, 0.2625), (-0.2045, 0.1095, 0.2625), (-0.07234, 0.04415, 0.2518), (-0.07732, 0.03214, 0.2518), (-0.0922, -0.2218, 0.2625), (-0.1222, -0.2093, 0.2625), (-0.0389, -0.08463, 0.2518), (-0.02689, -0.08961, 0.2518), (0.1803, -0.186, 0.2625), (0.1573, -0.209, 0.2625), (0.07396, -0.08428, 0.2518), (0.08315, -0.07508, 0.2518), (0.06665, 0.2467, 0.2625), (0.09669, 0.2342, 0.2625), (0.04941, 0.09458, 0.2518), (0.03739, 0.09956, 0.2518), (0.06604, -0.2468, 0.2625), (0.03353, -0.2468, 0.2625), (0.02377, -0.09968, 0.2518), (0.03678, -0.09968, 0.2518), (-0.1921, -0.1395, 0.2625), (-0.2045, -0.1095, 0.2625), (-0.07234, -0.04415, 0.2518), (-0.06736, -0.05617, 0.2518), (0.1803, 0.186, 0.2625), (0.2033, 0.163, 0.2625), (0.09235, 0.06589, 0.2518), (0.08315, 0.07508, 0.2518), (0.2641, -0.01626, 0.2625), (0.2641, -0.04877, 0.2625), (0.1169, -0.01951, 0.2518), (0.1169, -0.006503, 0.2518), (-0.0922, 0.2218, 0.2625), (-0.06216, 0.2342, 0.2625), (-0.01487, 0.09458, 0.2518), (-0.02689, 0.08961, 0.2518), (-0.217, -0.07943, 0.2625), (-0.2294, -0.04939, 0.2625), (-0.08229, -0.02012, 0.2518), (-0.07732, -0.03214, 0.2518), (0.2033, -0.163, 0.2625), (0.1803, -0.186, 0.2625), (0.08315, -0.07508, 0.2518), (0.09235, -0.06589, 0.2518), (0.00101, -0.2468, 0.2625), (-0.03151, -0.2468, 0.2625), (-0.002242, -0.09968, 0.2518), (0.01076, -0.09968, 0.2518), (-0.2295, -0.04877, 0.2625), (-0.2295, -0.01626, 0.2625), (-0.08241, -0.006503, 0.2518), (-0.08241, -0.01951, 0.2518), (-0.1222, 0.2093, 0.2625), (-0.0922, 0.2218, 0.2625), (-0.02689, 0.08961, 0.2518), (-0.0389, 0.08463, 0.2518), (0.2263, -0.14, 0.2625), (0.2033, -0.163, 0.2625), (0.09235, -0.06589, 0.2518), (0.1015, -0.05669, 0.2518), (0.2641, 0.01626, 0.2625), (0.2641, -0.01626, 0.2625), (0.1169, -0.006503, 0.2518), (0.1169, 0.006503, 0.2518), (0.09669, 0.2342, 0.2625), (0.1267, 0.2218, 0.2625), (0.06142, 0.08961, 0.2518), (0.04941, 0.09458, 0.2518), (-0.2045, 0.1095, 0.2625), (-0.1921, 0.1395, 0.2625), (-0.06736, 0.05617, 0.2518), (-0.07234, 0.04415, 0.2518), (0.03353, -0.2468, 0.2625), (0.00101, -0.2468, 0.2625), (0.01076, -0.09968, 0.2518), (0.02377, -0.09968, 0.2518), (-0.1687, -0.163, 0.2625), (-0.1917, -0.14, 0.2625), (-0.06701, -0.05669, 0.2518), (-0.05782, -0.06589, 0.2518), (0.2515, -0.07943, 0.2625), (0.2391, -0.1095, 0.2625), (0.1069, -0.04415, 0.2518), (0.1118, -0.03214, 0.2518), (0.03352, 0.2468, 0.2625), (0.06604, 0.2468, 0.2625), (0.03678, 0.09968, 0.2518), (0.02377, 0.09968, 0.2518), (-0.1228, -0.209, 0.2625), (-0.1458, -0.186, 0.2625), (-0.04862, -0.07508, 0.2518), (-0.03942, -0.08428, 0.2518), (0.2266, 0.1395, 0.2625), (0.2391, 0.1095, 0.2625), (0.1069, 0.04415, 0.2518), (0.1019, 0.05617, 0.2518), (0.2391, 0.1095, 0.2625), (0.2515, 0.07943, 0.2625), (0.1118, 0.03214, 0.2518), (0.1069, 0.04415, 0.2518), (-0.06216, 0.2342, 0.2625), (-0.03212, 0.2467, 0.2625), (-0.002855, 0.09956, 0.2518), (-0.01487, 0.09458, 0.2518), (-0.1458, -0.186, 0.2625), (-0.1687, -0.163, 0.2625), (-0.05782, -0.06589, 0.2518), (-0.04862, -0.07508, 0.2518), (-0.2295, 0.01626, 0.2625), (-0.2295, 0.04877, 0.2625), (-0.08241, 0.01951, 0.2518), (-0.08241, 0.006503, 0.2518), (0.1267, -0.2218, 0.2625), (0.09669, -0.2342, 0.2625), (0.04941, -0.09458, 0.2518), (0.06142, -0.08961, 0.2518), (0.2641, 0.04877, 0.2625), (0.2641, 0.01626, 0.2625), (0.1169, 0.006503, 0.2518), (0.1169, 0.01951, 0.2518), (0.2639, -0.04939, 0.2625), (0.2515, -0.07943, 0.2625), (0.1118, -0.03214, 0.2518), (0.1168, -0.02012, 0.2518), (-0.1917, 0.14, 0.2625), (-0.1687, 0.163, 0.2625), (-0.05782, 0.06589, 0.2518), (-0.06701, 0.05669, 0.2518), (0.1267, 0.2218, 0.2625), (0.1568, 0.2093, 0.2625), (0.07344, 0.08463, 0.2518), (0.06142, 0.08961, 0.2518), (-0.2295, -0.01626, 0.2625), (-0.2295, 0.01626, 0.2625), (-0.08241, 0.006503, 0.2518), (-0.08241, -0.006503, 0.2518), (-0.1458, 0.186, 0.2625), (-0.1228, 0.209, 0.2625), (-0.03942, 0.08428, 0.2518), (-0.04862, 0.07508, 0.2518), (-0.06216, -0.2342, 0.2625), (-0.0922, -0.2218, 0.2625), (-0.02689, -0.08961, 0.2518), (-0.01487, -0.09458, 0.2518), (0.2391, -0.1095, 0.2625), (0.2266, -0.1395, 0.2625), (0.1019, -0.05617, 0.2518), (0.1069, -0.04415, 0.2518), (0.1573, 0.209, 0.2625), (0.1803, 0.186, 0.2625), (0.08315, 0.07508, 0.2518), (0.07396, 0.08428, 0.2518), (-0.03212, -0.2467, 0.2625), (-0.06216, -0.2342, 0.2625), (-0.01487, -0.09458, 0.2518), (-0.002855, -0.09956, 0.2518), (0.2515, 0.07943, 0.2625), (0.2639, 0.04939, 0.2625), (0.1168, 0.02012, 0.2518), (0.1118, 0.03214, 0.2518), (-0.1687, 0.163, 0.2625), (-0.1458, 0.186, 0.2625), (-0.04862, 0.07508, 0.2518), (-0.05782, 0.06589, 0.2518), (-0.03151, 0.2468, 0.2625), (0.00101, 0.2468, 0.2625), (0.01076, 0.09968, 0.2518), (-0.002242, 0.09968, 0.2518), (-0.2045, -0.1095, 0.2625), (-0.217, -0.07943, 0.2625), (-0.07732, -0.03214, 0.2518), (-0.07234, -0.04415, 0.2518), (0.09669, -0.2342, 0.2625), (0.06665, -0.2467, 0.2625), (0.03739, -0.09956, 0.2518), (0.04941, -0.09458, 0.2518)], [(0, 16), (1, 17), (2, 18), (3, 19), (4, 20), (5, 21), (6, 22), (7, 23), (8, 24), (9, 25), (10, 26), (11, 27), (12, 28), (13, 29), (14, 30), (15, 31)], [(1, 0, 32, 33), (7, 6, 38, 39), (2, 1, 33, 34), (12, 11, 43, 44), (13, 12, 44, 45), (8, 7, 39, 40), (9, 8, 40, 41), (3, 2, 34, 35), (14, 13, 45, 46), (10, 9, 41, 42), (4, 3, 35, 36), (5, 4, 36, 37), (15, 14, 46, 47), (11, 10, 42, 43), (6, 5, 37, 38), (15, 47, 32, 0), (42, 64, 145, 144, 66, 41), (41, 42, 58, 57), (35, 36, 52, 51), (36, 37, 53, 52), (46, 47, 63, 62), (42, 43, 59, 58), (37, 38, 54, 53), (47, 32, 48, 63), (32, 33, 49, 48), (38, 39, 55, 54), (33, 34, 50, 49), (43, 44, 60, 59), (44, 45, 61, 60), (39, 40, 56, 55), (40, 41, 57, 56), (34, 35, 51, 50), (45, 46, 62, 61), (439, 182, 86, 203), (36, 71, 72, 35), (37, 70, 155, 154, 71, 36), (47, 76, 165, 164, 77, 46), (43, 65, 143, 142, 64, 42), (38, 69, 153, 152, 70, 37), (32, 75, 162, 163, 76, 47), (33, 74, 161, 160, 75, 32), (39, 68, 151, 150, 69, 38), (34, 73, 159, 158, 74, 33), (44, 79, 171, 170, 65, 43), (45, 78, 169, 168, 79, 44), (40, 67, 149, 148, 68, 39), (41, 66, 147, 146, 67, 40), (35, 72, 157, 156, 73, 34), (46, 77, 167, 166, 78, 45), (435, 242, 101, 267), (431, 193, 92, 207), (427, 190, 91, 208), (423, 180, 85, 204), (419, 188, 90, 210), (415, 200, 81, 217), (411, 198, 95, 218), (407, 178, 84, 212), (403, 176, 83, 222), (399, 186, 89, 214), (395, 196, 94, 220), (391, 174, 82, 224), (233, 305, 137, 71), (387, 184, 87, 232), (383, 194, 93, 228), (379, 172, 80, 230), (375, 252, 106, 271), (371, 264, 97, 275), (367, 262, 111, 276), (363, 240, 100, 268), (359, 238, 99, 280), (355, 250, 105, 272), (351, 260, 110, 278), (347, 236, 98, 282), (71, 137, 299, 298, 136, 72), (343, 246, 103, 290), (339, 258, 109, 286), (335, 234, 96, 288), (331, 244, 102, 292), (327, 257, 108, 294), (323, 254, 107, 296), (58, 57, 56, 55, 54, 53, 52, 51, 50, 49, 48, 63, 62, 61, 60, 59), (117, 118, 60, 59), (48, 63, 119, 112), (113, 114, 52, 51), (115, 116, 56, 55), (120, 123, 122, 121), (59, 60, 120, 121), (117, 59, 121, 122), (118, 117, 122, 123), (60, 118, 123, 120), (124, 127, 126, 125), (63, 48, 124, 125), (119, 63, 125, 126), (112, 119, 126, 127), (48, 112, 127, 124), (128, 131, 130, 129), (51, 52, 128, 129), (113, 51, 129, 130), (114, 113, 130, 131), (52, 114, 131, 128), (132, 135, 134, 133), (55, 56, 132, 133), (115, 55, 133, 134), (116, 115, 134, 135), (56, 116, 135, 132), (319, 300, 138, 302), (315, 306, 140, 308), (249, 307, 141, 103), (291, 311, 139, 87), (226, 302, 138, 88), (284, 308, 140, 104), (88, 138, 309, 285), (285, 309, 308, 284), (72, 136, 303, 227), (227, 303, 302, 226), (103, 141, 310, 290), (290, 310, 311, 291), (104, 140, 306, 248), (248, 306, 307, 249), (310, 141, 307, 313), (313, 307, 306, 315), (139, 311, 312, 301), (311, 310, 313, 312), (301, 312, 314, 300), (312, 313, 315, 314), (300, 314, 309, 138), (314, 315, 308, 309), (304, 139, 301, 317), (317, 301, 300, 319), (137, 305, 316, 299), (305, 304, 317, 316), (299, 316, 318, 298), (316, 317, 319, 318), (298, 318, 303, 136), (318, 319, 302, 303), (271, 106, 255, 321), (90, 270, 320, 191), (270, 271, 321, 320), (320, 321, 323, 322), (190, 322, 297, 91), (322, 323, 296, 297), (296, 107, 256, 325), (325, 256, 257, 327), (91, 297, 324, 192), (297, 296, 325, 324), (192, 324, 326, 193), (324, 325, 327, 326), (193, 326, 295, 92), (326, 327, 294, 295), (267, 101, 245, 329), (329, 245, 244, 331), (85, 266, 328, 183), (266, 267, 329, 328), (183, 328, 330, 182), (328, 329, 331, 330), (182, 330, 293, 86), (330, 331, 292, 293), (275, 97, 235, 333), (81, 274, 332, 173), (274, 275, 333, 332), (332, 333, 335, 334), (172, 334, 289, 80), (334, 335, 288, 289), (294, 108, 259, 337), (92, 295, 336, 195), (295, 294, 337, 336), (336, 337, 339, 338), (194, 338, 287, 93), (338, 339, 286, 287), (292, 102, 247, 341), (86, 293, 340, 185), (293, 292, 341, 340), (340, 341, 343, 342), (184, 342, 291, 87), (342, 343, 290, 291), (288, 96, 237, 345), (345, 237, 236, 347), (80, 289, 344, 175), (289, 288, 345, 344), (175, 344, 346, 174), (344, 345, 347, 346), (174, 346, 283, 82), (346, 347, 282, 283), (286, 109, 261, 349), (349, 261, 260, 351), (93, 287, 348, 197), (287, 286, 349, 348), (197, 348, 350, 196), (348, 349, 351, 350), (196, 350, 279, 94), (350, 351, 278, 279), (284, 104, 251, 353), (88, 285, 352, 187), (285, 284, 353, 352), (352, 353, 355, 354), (186, 354, 273, 89), (354, 355, 272, 273), (282, 98, 239, 357), (82, 283, 356, 177), (283, 282, 357, 356), (356, 357, 359, 358), (176, 358, 281, 83), (358, 359, 280, 281), (280, 99, 241, 361), (361, 241, 240, 363), (83, 281, 360, 179), (281, 280, 361, 360), (179, 360, 362, 178), (360, 361, 363, 362), (178, 362, 269, 84), (362, 363, 268, 269), (278, 110, 263, 365), (94, 279, 364, 199), (279, 278, 365, 364), (364, 365, 367, 366), (198, 366, 277, 95), (366, 367, 276, 277), (276, 111, 265, 369), (369, 265, 264, 371), (95, 277, 368, 201), (277, 276, 369, 368), (201, 368, 370, 200), (368, 369, 371, 370), (200, 370, 274, 81), (370, 371, 275, 274), (272, 105, 253, 373), (373, 253, 252, 375), (89, 273, 372, 189), (273, 272, 373, 372), (189, 372, 374, 188), (372, 373, 375, 374), (188, 374, 270, 90), (374, 375, 271, 270), (217, 81, 173, 377), (65, 216, 376, 143), (216, 217, 377, 376), (143, 376, 378, 142), (142, 378, 231, 64), (378, 379, 230, 231), (207, 92, 195, 381), (76, 206, 380, 165), (206, 207, 381, 380), (165, 380, 382, 164), (164, 382, 229, 77), (382, 383, 228, 229), (203, 86, 185, 385), (70, 202, 384, 155), (202, 203, 385, 384), (155, 384, 386, 154), (154, 386, 233, 71), (386, 387, 232, 233), (87, 139, 304, 232), (232, 304, 305, 233), (230, 80, 175, 389), (389, 175, 174, 391), (64, 231, 388, 145), (231, 230, 389, 388), (145, 388, 390, 144), (388, 389, 391, 390), (144, 390, 225, 66), (390, 391, 224, 225), (228, 93, 197, 393), (393, 197, 196, 395), (77, 229, 392, 167), (229, 228, 393, 392), (167, 392, 394, 166), (392, 393, 395, 394), (166, 394, 221, 78), (394, 395, 220, 221), (226, 88, 187, 397), (72, 227, 396, 157), (227, 226, 397, 396), (157, 396, 398, 156), (156, 398, 215, 73), (398, 399, 214, 215), (224, 82, 177, 401), (66, 225, 400, 147), (225, 224, 401, 400), (147, 400, 402, 146), (146, 402, 223, 67), (402, 403, 222, 223), (222, 83, 179, 405), (405, 179, 178, 407), (67, 223, 404, 149), (223, 222, 405, 404), (149, 404, 406, 148), (404, 405, 407, 406), (148, 406, 213, 68), (406, 407, 212, 213), (220, 94, 199, 409), (78, 221, 408, 169), (221, 220, 409, 408), (169, 408, 410, 168), (168, 410, 219, 79), (410, 411, 218, 219), (218, 95, 201, 413), (413, 201, 200, 415), (79, 219, 412, 171), (219, 218, 413, 412), (171, 412, 414, 170), (412, 413, 415, 414), (170, 414, 216, 65), (414, 415, 217, 216), (214, 89, 189, 417), (417, 189, 188, 419), (73, 215, 416, 159), (215, 214, 417, 416), (159, 416, 418, 158), (416, 417, 419, 418), (158, 418, 211, 74), (418, 419, 210, 211), (212, 84, 181, 421), (68, 213, 420, 151), (213, 212, 421, 420), (151, 420, 422, 150), (150, 422, 205, 69), (422, 423, 204, 205), (210, 90, 191, 425), (74, 211, 424, 161), (211, 210, 425, 424), (161, 424, 426, 160), (160, 426, 209, 75), (426, 427, 208, 209), (208, 91, 192, 429), (429, 192, 193, 431), (75, 209, 428, 162), (209, 208, 429, 428), (162, 428, 430, 163), (428, 429, 431, 430), (163, 430, 206, 76), (430, 431, 207, 206), (268, 100, 243, 433), (84, 269, 432, 181), (269, 268, 433, 432), (432, 433, 435, 434), (180, 434, 266, 85), (434, 435, 267, 266), (204, 85, 183, 437), (437, 183, 182, 439), (69, 205, 436, 153), (205, 204, 437, 436), (153, 436, 438, 152), (436, 437, 439, 438), (152, 438, 202, 70), (438, 439, 203, 202), (323, 321, 440, 441), (254, 323, 441, 442), (255, 254, 442, 443), (321, 255, 443, 440), (322, 190, 445, 446), (320, 322, 446, 447), (191, 320, 447, 444), (335, 333, 448, 449), (234, 335, 449, 450), (235, 234, 450, 451), (333, 235, 451, 448), (334, 172, 453, 454), (332, 334, 454, 455), (173, 332, 455, 452), (339, 337, 456, 457), (258, 339, 457, 458), (259, 258, 458, 459), (337, 259, 459, 456), (338, 194, 461, 462), (336, 338, 462, 463), (195, 336, 463, 460), (343, 341, 464, 465), (246, 343, 465, 466), (247, 246, 466, 467), (341, 247, 467, 464), (342, 184, 469, 470), (340, 342, 470, 471), (185, 340, 471, 468), (355, 353, 472, 473), (250, 355, 473, 474), (251, 250, 474, 475), (353, 251, 475, 472), (354, 186, 477, 478), (352, 354, 478, 479), (187, 352, 479, 476), (359, 357, 480, 481), (238, 359, 481, 482), (239, 238, 482, 483), (357, 239, 483, 480), (358, 176, 485, 486), (356, 358, 486, 487), (177, 356, 487, 484), (367, 365, 488, 489), (262, 367, 489, 490), (263, 262, 490, 491), (365, 263, 491, 488), (366, 198, 493, 494), (364, 366, 494, 495), (199, 364, 495, 492), (172, 379, 497, 498), (377, 173, 499, 496), (378, 376, 500, 501), (379, 378, 501, 502), (376, 377, 503, 500), (194, 383, 505, 506), (381, 195, 507, 504), (382, 380, 508, 509), (383, 382, 509, 510), (380, 381, 511, 508), (184, 387, 513, 514), (385, 185, 515, 512), (386, 384, 516, 517), (387, 386, 517, 518), (384, 385, 519, 516), (186, 399, 521, 522), (397, 187, 523, 520), (398, 396, 524, 525), (399, 398, 525, 526), (396, 397, 527, 524), (176, 403, 529, 530), (401, 177, 531, 528), (402, 400, 532, 533), (403, 402, 533, 534), (400, 401, 535, 532), (198, 411, 537, 538), (409, 199, 539, 536), (410, 408, 540, 541), (411, 410, 541, 542), (408, 409, 543, 540), (180, 423, 545, 546), (421, 181, 547, 544), (422, 420, 548, 549), (423, 422, 549, 550), (420, 421, 551, 548), (190, 427, 553, 554), (425, 191, 555, 552), (426, 424, 556, 557), (427, 426, 557, 558), (424, 425, 559, 556), (435, 433, 560, 561), (242, 435, 561, 562), (243, 242, 562, 563), (433, 243, 563, 560), (434, 180, 565, 566), (432, 434, 566, 567), (181, 432, 567, 564), (616, 619, 618, 617), (251, 104, 616, 617), (584, 251, 617, 618), (585, 584, 618, 619), (104, 585, 619, 616), (620, 623, 622, 621), (239, 98, 620, 621), (572, 239, 621, 622), (573, 572, 622, 623), (98, 573, 623, 620), (624, 627, 626, 625), (257, 256, 624, 625), (590, 257, 625, 626), (611, 590, 626, 627), (256, 611, 627, 624), (628, 631, 630, 629), (110, 260, 628, 629), (596, 110, 629, 630), (613, 596, 630, 631), (260, 613, 631, 628), (632, 635, 634, 633), (250, 251, 632, 633), (607, 250, 633, 634), (584, 607, 634, 635), (251, 584, 635, 632), (636, 639, 638, 637), (101, 242, 636, 637), (579, 101, 637, 638), (603, 579, 638, 639), (242, 603, 639, 636), (640, 643, 642, 641), (98, 236, 640, 641), (573, 98, 641, 642), (600, 573, 642, 643), (236, 600, 643, 640), (644, 647, 646, 645), (259, 108, 644, 645), (592, 259, 645, 646), (591, 592, 646, 647), (108, 591, 647, 644), (648, 651, 650, 649), (241, 99, 648, 649), (574, 241, 649, 650), (575, 574, 650, 651), (99, 575, 651, 648), (652, 655, 654, 653), (247, 102, 652, 653), (580, 247, 653, 654), (581, 580, 654, 655), (102, 581, 655, 652), (656, 659, 658, 657), (260, 261, 656, 657), (613, 260, 657, 658), (593, 613, 658, 659), (261, 593, 659, 656), (660, 663, 662, 661), (97, 264, 660, 661), (569, 97, 661, 662), (615, 569, 662, 663), (264, 615, 663, 660), (664, 667, 666, 665), (254, 255, 664, 665), (610, 254, 665, 666), (588, 610, 666, 667), (255, 588, 667, 664), (668, 671, 670, 669), (103, 246, 668, 669), (583, 103, 669, 670), (605, 583, 670, 671), (246, 605, 671, 668), (672, 675, 674, 673), (236, 237, 672, 673), (600, 236, 673, 674), (570, 600, 674, 675), (237, 570, 675, 672), (676, 679, 678, 677), (100, 240, 676, 677), (577, 100, 677, 678), (602, 577, 678, 679), (240, 602, 679, 676), (680, 683, 682, 681), (249, 103, 680, 681), (582, 249, 681, 682), (583, 582, 682, 683), (103, 583, 683, 680), (684, 687, 686, 685), (255, 106, 684, 685), (588, 255, 685, 686), (589, 588, 686, 687), (106, 589, 687, 684), (688, 691, 690, 689), (237, 96, 688, 689), (570, 237, 689, 690), (571, 570, 690, 691), (96, 571, 691, 688), (692, 695, 694, 693), (264, 265, 692, 693), (615, 264, 693, 694), (597, 615, 694, 695), (265, 597, 695, 692), (696, 699, 698, 697), (258, 259, 696, 697), (612, 258, 697, 698), (592, 612, 698, 699), (259, 592, 699, 696), (700, 703, 702, 701), (105, 250, 700, 701), (587, 105, 701, 702), (607, 587, 702, 703), (250, 607, 703, 700), (704, 707, 706, 705), (240, 241, 704, 705), (602, 240, 705, 706), (574, 602, 706, 707), (241, 574, 707, 704), (708, 711, 710, 709), (102, 244, 708, 709), (581, 102, 709, 710), (604, 581, 710, 711), (244, 604, 711, 708), (712, 715, 714, 713), (234, 235, 712, 713), (599, 234, 713, 714), (568, 599, 714, 715), (235, 568, 715, 712), (716, 719, 718, 717), (108, 257, 716, 717), (591, 108, 717, 718), (590, 591, 718, 719), (257, 590, 719, 716), (720, 723, 722, 721), (245, 101, 720, 721), (578, 245, 721, 722), (579, 578, 722, 723), (101, 579, 723, 720), (724, 727, 726, 725), (263, 110, 724, 725), (595, 263, 725, 726), (596, 595, 726, 727), (110, 596, 727, 724), (728, 731, 730, 729), (262, 263, 728, 729), (614, 262, 729, 730), (595, 614, 730, 731), (263, 595, 731, 728), (732, 735, 734, 733), (107, 254, 732, 733), (609, 107, 733, 734), (610, 609, 734, 735), (254, 610, 735, 732), (736, 739, 738, 737), (244, 245, 736, 737), (604, 244, 737, 738), (578, 604, 738, 739), (245, 578, 739, 736), (740, 743, 742, 741), (104, 248, 740, 741), (585, 104, 741, 742), (606, 585, 742, 743), (248, 606, 743, 740), (744, 747, 746, 745), (238, 239, 744, 745), (601, 238, 745, 746), (572, 601, 746, 747), (239, 572, 747, 744), (748, 751, 750, 749), (265, 111, 748, 749), (597, 265, 749, 750), (598, 597, 750, 751), (111, 598, 751, 748), (752, 755, 754, 753), (235, 97, 752, 753), (568, 235, 753, 754), (569, 568, 754, 755), (97, 569, 755, 752), (756, 759, 758, 757), (253, 105, 756, 757), (586, 253, 757, 758), (587, 586, 758, 759), (105, 587, 759, 756), (760, 763, 762, 761), (109, 258, 760, 761), (594, 109, 761, 762), (612, 594, 762, 763), (258, 612, 763, 760), (764, 767, 766, 765), (248, 249, 764, 765), (606, 248, 765, 766), (582, 606, 766, 767), (249, 582, 767, 764), (768, 771, 770, 769), (106, 252, 768, 769), (589, 106, 769, 770), (608, 589, 770, 771), (252, 608, 771, 768), (772, 775, 774, 773), (242, 243, 772, 773), (603, 242, 773, 774), (576, 603, 774, 775), (243, 576, 775, 772), (776, 779, 778, 777), (96, 234, 776, 777), (571, 96, 777, 778), (599, 571, 778, 779), (234, 599, 779, 776), (780, 783, 782, 781), (261, 109, 780, 781), (593, 261, 781, 782), (594, 593, 782, 783), (109, 594, 783, 780), (784, 787, 786, 785), (243, 100, 784, 785), (576, 243, 785, 786), (577, 576, 786, 787), (100, 577, 787, 784), (788, 791, 790, 789), (111, 262, 788, 789), (598, 111, 789, 790), (614, 598, 790, 791), (262, 614, 791, 788), (792, 795, 794, 793), (252, 253, 792, 793), (608, 252, 793, 794), (586, 608, 794, 795), (253, 586, 795, 792), (796, 799, 798, 797), (256, 107, 796, 797), (611, 256, 797, 798), (609, 611, 798, 799), (107, 609, 799, 796), (800, 803, 802, 801), (246, 247, 800, 801), (605, 246, 801, 802), (580, 605, 802, 803), (247, 580, 803, 800), (804, 807, 806, 805), (99, 238, 804, 805), (575, 99, 805, 806), (601, 575, 806, 807), (238, 601, 807, 804), (1000, 1001, 1002, 1003), (809, 1001, 1000, 808), (810, 1002, 1001, 809), (811, 1003, 1002, 810), (808, 1000, 1003, 811), (1004, 1005, 1006, 1007), (813, 1005, 1004, 812), (814, 1006, 1005, 813), (815, 1007, 1006, 814), (812, 1004, 1007, 815), (1008, 1009, 1010, 1011), (817, 1009, 1008, 816), (818, 1010, 1009, 817), (819, 1011, 1010, 818), (816, 1008, 1011, 819), (1012, 1013, 1014, 1015), (821, 1013, 1012, 820), (822, 1014, 1013, 821), (823, 1015, 1014, 822), (820, 1012, 1015, 823), (1016, 1017, 1018, 1019), (825, 1017, 1016, 824), (826, 1018, 1017, 825), (827, 1019, 1018, 826), (824, 1016, 1019, 827), (1020, 1021, 1022, 1023), (829, 1021, 1020, 828), (830, 1022, 1021, 829), (831, 1023, 1022, 830), (828, 1020, 1023, 831), (1024, 1025, 1026, 1027), (833, 1025, 1024, 832), (834, 1026, 1025, 833), (835, 1027, 1026, 834), (832, 1024, 1027, 835), (1028, 1029, 1030, 1031), (837, 1029, 1028, 836), (838, 1030, 1029, 837), (839, 1031, 1030, 838), (836, 1028, 1031, 839), (1032, 1033, 1034, 1035), (841, 1033, 1032, 840), (842, 1034, 1033, 841), (843, 1035, 1034, 842), (840, 1032, 1035, 843), (1036, 1037, 1038, 1039), (845, 1037, 1036, 844), (846, 1038, 1037, 845), (847, 1039, 1038, 846), (844, 1036, 1039, 847), (1040, 1041, 1042, 1043), (849, 1041, 1040, 848), (850, 1042, 1041, 849), (851, 1043, 1042, 850), (848, 1040, 1043, 851), (1044, 1045, 1046, 1047), (853, 1045, 1044, 852), (854, 1046, 1045, 853), (855, 1047, 1046, 854), (852, 1044, 1047, 855), (1048, 1049, 1050, 1051), (857, 1049, 1048, 856), (858, 1050, 1049, 857), (859, 1051, 1050, 858), (856, 1048, 1051, 859), (1052, 1053, 1054, 1055), (861, 1053, 1052, 860), (862, 1054, 1053, 861), (863, 1055, 1054, 862), (860, 1052, 1055, 863), (1056, 1057, 1058, 1059), (865, 1057, 1056, 864), (866, 1058, 1057, 865), (867, 1059, 1058, 866), (864, 1056, 1059, 867), (1060, 1061, 1062, 1063), (869, 1061, 1060, 868), (870, 1062, 1061, 869), (871, 1063, 1062, 870), (868, 1060, 1063, 871), (1064, 1065, 1066, 1067), (873, 1065, 1064, 872), (874, 1066, 1065, 873), (875, 1067, 1066, 874), (872, 1064, 1067, 875), (1068, 1069, 1070, 1071), (877, 1069, 1068, 876), (878, 1070, 1069, 877), (879, 1071, 1070, 878), (876, 1068, 1071, 879), (1072, 1073, 1074, 1075), (881, 1073, 1072, 880), (882, 1074, 1073, 881), (883, 1075, 1074, 882), (880, 1072, 1075, 883), (1076, 1077, 1078, 1079), (885, 1077, 1076, 884), (886, 1078, 1077, 885), (887, 1079, 1078, 886), (884, 1076, 1079, 887), (1080, 1081, 1082, 1083), (889, 1081, 1080, 888), (890, 1082, 1081, 889), (891, 1083, 1082, 890), (888, 1080, 1083, 891), (1084, 1085, 1086, 1087), (893, 1085, 1084, 892), (894, 1086, 1085, 893), (895, 1087, 1086, 894), (892, 1084, 1087, 895), (1088, 1089, 1090, 1091), (897, 1089, 1088, 896), (898, 1090, 1089, 897), (899, 1091, 1090, 898), (896, 1088, 1091, 899), (1092, 1093, 1094, 1095), (901, 1093, 1092, 900), (902, 1094, 1093, 901), (903, 1095, 1094, 902), (900, 1092, 1095, 903), (1096, 1097, 1098, 1099), (905, 1097, 1096, 904), (906, 1098, 1097, 905), (907, 1099, 1098, 906), (904, 1096, 1099, 907), (1100, 1101, 1102, 1103), (909, 1101, 1100, 908), (910, 1102, 1101, 909), (911, 1103, 1102, 910), (908, 1100, 1103, 911), (1104, 1105, 1106, 1107), (913, 1105, 1104, 912), (914, 1106, 1105, 913), (915, 1107, 1106, 914), (912, 1104, 1107, 915), (1108, 1109, 1110, 1111), (917, 1109, 1108, 916), (918, 1110, 1109, 917), (919, 1111, 1110, 918), (916, 1108, 1111, 919), (1112, 1113, 1114, 1115), (921, 1113, 1112, 920), (922, 1114, 1113, 921), (923, 1115, 1114, 922), (920, 1112, 1115, 923), (1116, 1117, 1118, 1119), (925, 1117, 1116, 924), (926, 1118, 1117, 925), (927, 1119, 1118, 926), (924, 1116, 1119, 927), (1120, 1121, 1122, 1123), (929, 1121, 1120, 928), (930, 1122, 1121, 929), (931, 1123, 1122, 930), (928, 1120, 1123, 931), (1124, 1125, 1126, 1127), (933, 1125, 1124, 932), (934, 1126, 1125, 933), (935, 1127, 1126, 934), (932, 1124, 1127, 935), (1128, 1129, 1130, 1131), (937, 1129, 1128, 936), (938, 1130, 1129, 937), (939, 1131, 1130, 938), (936, 1128, 1131, 939), (1132, 1133, 1134, 1135), (941, 1133, 1132, 940), (942, 1134, 1133, 941), (943, 1135, 1134, 942), (940, 1132, 1135, 943), (1136, 1137, 1138, 1139), (945, 1137, 1136, 944), (946, 1138, 1137, 945), (947, 1139, 1138, 946), (944, 1136, 1139, 947), (1140, 1141, 1142, 1143), (949, 1141, 1140, 948), (950, 1142, 1141, 949), (951, 1143, 1142, 950), (948, 1140, 1143, 951), (1144, 1145, 1146, 1147), (953, 1145, 1144, 952), (954, 1146, 1145, 953), (955, 1147, 1146, 954), (952, 1144, 1147, 955), (1148, 1149, 1150, 1151), (957, 1149, 1148, 956), (958, 1150, 1149, 957), (959, 1151, 1150, 958), (956, 1148, 1151, 959), (1152, 1153, 1154, 1155), (961, 1153, 1152, 960), (962, 1154, 1153, 961), (963, 1155, 1154, 962), (960, 1152, 1155, 963), (1156, 1157, 1158, 1159), (965, 1157, 1156, 964), (966, 1158, 1157, 965), (967, 1159, 1158, 966), (964, 1156, 1159, 967), (1160, 1161, 1162, 1163), (969, 1161, 1160, 968), (970, 1162, 1161, 969), (971, 1163, 1162, 970), (968, 1160, 1163, 971), (1164, 1165, 1166, 1167), (973, 1165, 1164, 972), (974, 1166, 1165, 973), (975, 1167, 1166, 974), (972, 1164, 1167, 975), (1168, 1169, 1170, 1171), (977, 1169, 1168, 976), (978, 1170, 1169, 977), (979, 1171, 1170, 978), (976, 1168, 1171, 979), (1172, 1173, 1174, 1175), (981, 1173, 1172, 980), (982, 1174, 1173, 981), (983, 1175, 1174, 982), (980, 1172, 1175, 983), (1176, 1177, 1178, 1179), (985, 1177, 1176, 984), (986, 1178, 1177, 985), (987, 1179, 1178, 986), (984, 1176, 1179, 987), (1180, 1181, 1182, 1183), (989, 1181, 1180, 988), (990, 1182, 1181, 989), (991, 1183, 1182, 990), (988, 1180, 1183, 991), (1184, 1185, 1186, 1187), (993, 1185, 1184, 992), (994, 1186, 1185, 993), (995, 1187, 1186, 994), (992, 1184, 1187, 995), (1188, 1189, 1190, 1191), (997, 1189, 1188, 996), (998, 1190, 1189, 997), (999, 1191, 1190, 998), (996, 1188, 1191, 999)])
me_circle.use_remesh_preserve_volume = False
me_circle.use_remesh_preserve_attributes = False
me_circle.use_mirror_vertex_groups = False
me_circle.update()
me_circle_002 = bpy.data.meshes.new('Circle.002')
me_circle_002.from_pydata([(-0.1951, 0.9808, 0.0), (-0.5556, 0.8315, 0.0), (-0.8315, 0.5556, 0.0), (-0.9808, 0.1951, 0.0), (-0.9808, -0.1951, 0.0), (-0.8315, -0.5556, 0.0), (-0.5556, -0.8315, 0.0), (-0.1951, -0.9808, 0.0), (0.1951, -0.9808, 0.0), (0.5556, -0.8315, 0.0), (0.8315, -0.5556, 0.0), (0.9808, -0.1951, 0.0), (0.9808, 0.1951, 0.0), (0.8315, 0.5556, 0.0), (0.5556, 0.8315, 0.0), (0.1951, 0.9808, 0.0), (-0.1951, 0.9808, 0.0), (-0.5556, 0.8315, 0.0), (-0.8315, 0.5556, 0.0), (-0.9808, 0.1951, 0.0), (-0.9808, -0.1951, 0.0), (-0.8315, -0.5556, 0.0), (-0.5556, -0.8315, 0.0), (-0.1951, -0.9808, 0.0), (0.1951, -0.9808, 0.0), (0.5556, -0.8315, 0.0), (0.8315, -0.5556, 0.0), (0.9808, -0.1951, 0.0), (0.9808, 0.1951, 0.0), (0.8315, 0.5556, 0.0), (0.5556, 0.8315, 0.0), (0.1951, 0.9808, 0.0), (-0.1951, 0.9808, 0.0), (-0.5556, 0.8315, 0.0), (-0.8315, 0.5556, 0.0), (-0.9808, 0.1951, 0.0), (-0.9808, -0.1951, 0.0), (-0.8315, -0.5556, 0.0), (-0.5556, -0.8315, 0.0), (-0.1951, -0.9808, 0.0), (0.1951, -0.9808, 0.0), (0.5556, -0.8315, 0.0), (0.8315, -0.5556, 0.0), (0.9808, -0.1951, 0.0), (0.9808, 0.1951, 0.0), (0.8315, 0.5556, 0.0), (0.5556, 0.8315, 0.0), (0.1951, 0.9808, 0.0), (-0.1771, 0.9895, -1.12), (-0.5556, 0.8315, 0.0), (-0.8315, 0.5556, 0.0), (-0.9808, 0.1951, 0.0), (-0.9808, -0.1951, 0.0), (-0.8315, -0.5556, 0.0), (-0.5556, -0.8315, 0.0), (-0.1951, -0.9808, 0.0), (0.2131, -0.9721, -1.12), (0.5556, -0.8315, 0.0), (0.8315, -0.5556, 0.0), (0.9808, -0.1951, 0.0), (0.9808, 0.1951, 0.0), (0.8315, 0.5556, 0.0), (0.5556, 0.8315, 0.0), (0.1951, 0.9808, 0.0), (0.8315, -0.5556, 0.1), (0.9808, -0.1951, 0.1), (0.5556, -0.8315, 0.1), (0.1951, -0.9808, 0.1), (-0.1951, -0.9808, 0.1), (-0.5556, -0.8315, 0.1), (-0.8315, -0.5556, 0.1), (-0.9808, -0.1951, 0.1), (-0.9808, 0.1951, 0.1), (-0.8315, 0.5556, 0.1), (-0.5556, 0.8315, 0.1), (-0.1951, 0.9808, 0.1), (0.1951, 0.9808, 0.1), (0.5556, 0.8315, 0.1), (0.8315, 0.5556, 0.1), (0.9808, 0.1951, 0.1), (0.6236, -0.4167, 0.4), (0.7356, -0.1463, 0.4), (0.4167, -0.6236, 0.4), (0.1463, -0.7356, 0.4), (-0.1463, -0.7356, 0.4), (-0.4167, -0.6236, 0.4), (-0.6236, -0.4167, 0.4), (-0.7356, -0.1463, 0.4), (-0.7356, 0.1463, 0.4), (-0.6236, 0.4167, 0.4), (-0.4167, 0.6236, 0.4), (-0.1463, 0.7356, 0.4), (0.1463, 0.7356, 0.4), (0.4167, 0.6236, 0.4), (0.6236, 0.4167, 0.4), (0.7356, 0.1463, 0.4), (0.2079, -0.1389, 0.6), (0.2452, -0.04877, 0.6), (0.1389, -0.2079, 0.6), (0.04877, -0.2452, 0.6), (-0.04877, -0.2452, 0.6), (-0.1389, -0.2079, 0.6), (-0.2079, -0.1389, 0.6), (-0.2452, -0.04877, 0.6), (-0.2452, 0.04877, 0.6), (-0.2079, 0.1389, 0.6), (-0.1389, 0.2079, 0.6), (-0.04877, 0.2452, 0.6), (0.04877, 0.2452, 0.6), (0.1389, 0.2079, 0.6), (0.2079, 0.1389, 0.6), (0.2452, 0.04877, 0.6), (-0.1771, 0.9795, -1.12), (0.2131, -0.9621, -1.12), (-0.9808, 0.1951, 0.1), (-0.9808, -0.1951, 0.1), (-0.7356, 0.1463, 0.4), (-0.7356, -0.1463, 0.4), (-0.2452, 0.04877, 0.6), (-0.2452, -0.04877, 0.6), (0.8812, -0.4354, 0.1), (0.931, -0.3152, 0.1), (0.6475, -0.7395, 0.1), (0.7395, -0.6475, 0.1), (0.3153, -0.931, 0.1), (0.4354, -0.8812, 0.1), (-0.06503, -0.9808, 0.1), (0.06503, -0.9808, 0.1), (-0.4354, -0.8812, 0.1), (-0.3152, -0.931, 0.1), (-0.7395, -0.6475, 0.1), (-0.6475, -0.7395, 0.1), (-0.931, -0.3153, 0.1), (-0.8812, -0.4354, 0.1), (-0.8812, 0.4354, 0.1), (-0.931, 0.3153, 0.1), (-0.6475, 0.7395, 0.1), (-0.7395, 0.6475, 0.1), (-0.3153, 0.931, 0.1), (-0.4354, 0.8812, 0.1), (-0.06503, 0.9808, 0.1), (0.06503, 0.9808, 0.1), (0.4354, 0.8812, 0.1), (0.3152, 0.931, 0.1), (0.7395, 0.6475, 0.1), (0.6475, 0.7395, 0.1), (0.931, 0.3153, 0.1), (0.8812, 0.4354, 0.1), (0.9808, -0.06503, 0.1), (0.9808, 0.06503, 0.1), (0.6609, -0.3266, 0.4), (0.6983, -0.2364, 0.4), (0.4857, -0.5546, 0.4), (0.5546, -0.4857, 0.4), (0.2364, -0.6983, 0.4), (0.3266, -0.6609, 0.4), (-0.04877, -0.7356, 0.4), (0.04877, -0.7356, 0.4), (-0.3266, -0.6609, 0.4), (-0.5546, -0.4857, 0.4), (-0.4857, -0.5546, 0.4), (-0.6983, -0.2364, 0.4), (-0.6609, -0.3266, 0.4), (-0.6609, 0.3266, 0.4), (-0.4857, 0.5546, 0.4), (-0.5546, 0.4857, 0.4), (-0.2364, 0.6983, 0.4), (-0.3266, 0.6609, 0.4), (-0.04877, 0.7356, 0.4), (0.04877, 0.7356, 0.4), (0.3266, 0.6609, 0.4), (0.2364, 0.6983, 0.4), (0.5546, 0.4857, 0.4), (0.4857, 0.5546, 0.4), (0.6983, 0.2364, 0.4), (0.6609, 0.3266, 0.4), (0.7356, -0.04877, 0.4), (0.7356, 0.04877, 0.4), (-0.7622, -0.5093, 0.2), (-0.6929, -0.463, 0.3), (-0.463, -0.6929, 0.3), (-0.5093, -0.7622, 0.2), (0.1788, 0.8991, 0.2), (0.1626, 0.8173, 0.3), (-0.1626, 0.8173, 0.3), (-0.1788, 0.8991, 0.2), (-0.463, 0.6929, 0.3), (-0.5093, 0.7622, 0.2), (-0.1626, -0.8173, 0.3), (-0.1788, -0.8991, 0.2), (-0.6929, 0.463, 0.3), (-0.7622, 0.5093, 0.2), (0.8991, -0.1788, 0.2), (0.8173, -0.1626, 0.3), (0.8173, 0.1626, 0.3), (0.8991, 0.1788, 0.2), (0.6929, 0.463, 0.3), (0.7622, 0.5093, 0.2), (0.1626, -0.8173, 0.3), (0.1788, -0.8991, 0.2), (0.463, -0.6929, 0.3), (0.5093, -0.7622, 0.2), (-0.8173, 0.1626, 0.3), (-0.8991, 0.1788, 0.2), (0.463, 0.6929, 0.3), (0.5093, 0.7622, 0.2), (0.6929, -0.463, 0.3), (0.7622, -0.5093, 0.2), (-0.8173, -0.1626, 0.3), (-0.8991, -0.1788, 0.2), (0.2203, -0.1089, 0.6), (0.2328, -0.07881, 0.6), (0.1619, -0.1849, 0.6), (0.1849, -0.1619, 0.6), (0.07881, -0.2328, 0.6), (0.1089, -0.2203, 0.6), (-0.01626, -0.2452, 0.6), (0.01626, -0.2452, 0.6), (-0.1089, -0.2203, 0.6), (-0.07881, -0.2328, 0.6), (-0.1849, -0.1619, 0.6), (-0.1619, -0.1849, 0.6), (-0.2328, -0.07881, 0.6), (-0.2203, -0.1089, 0.6), (-0.2452, 0.01626, 0.6), (-0.2452, -0.01626, 0.6), (-0.2203, 0.1089, 0.6), (-0.2328, 0.07881, 0.6), (-0.1619, 0.1849, 0.6), (-0.1849, 0.1619, 0.6), (-0.07881, 0.2328, 0.6), (-0.1089, 0.2203, 0.6), (-0.01626, 0.2452, 0.6), (0.01626, 0.2452, 0.6), (0.1089, 0.2203, 0.6), (0.07881, 0.2328, 0.6), (0.1849, 0.1619, 0.6), (0.1619, 0.1849, 0.6), (0.2328, 0.07881, 0.6), (0.2203, 0.1089, 0.6), (0.2452, -0.01626, 0.6), (0.2452, 0.01626, 0.6), (-0.3241, -0.485, 0.4667), (-0.2315, -0.3464, 0.5333), (-0.08129, -0.4087, 0.5333), (-0.1138, -0.5721, 0.4667), (-0.3241, 0.485, 0.4667), (-0.2315, 0.3464, 0.5333), (-0.3464, 0.2315, 0.5333), (-0.485, 0.3241, 0.4667), (0.5721, -0.1138, 0.4667), (0.4087, -0.08129, 0.5333), (0.4087, 0.08129, 0.5333), (0.5721, 0.1138, 0.4667), (0.3464, 0.2315, 0.5333), (0.485, 0.3241, 0.4667), (0.08129, -0.4087, 0.5333), (0.1138, -0.5721, 0.4667), (0.2315, -0.3464, 0.5333), (0.3241, -0.485, 0.4667), (-0.4087, 0.08129, 0.5333), (-0.5721, 0.1138, 0.4667), (0.2315, 0.3464, 0.5333), (0.3241, 0.485, 0.4667), (0.3464, -0.2315, 0.5333), (0.485, -0.3241, 0.4667), (-0.4087, -0.08129, 0.5333), (-0.5721, -0.1138, 0.4667), (-0.3464, -0.2315, 0.5333), (-0.485, -0.3241, 0.4667), (0.08129, 0.4087, 0.5333), (0.1138, 0.5721, 0.4667), (-0.08129, 0.4087, 0.5333), (-0.1138, 0.5721, 0.4667), (-0.9808, 0.06503, 0.1), (-0.9808, -0.06503, 0.1), (-0.7356, 0.04877, 0.4), (-0.7356, -0.04877, 0.4), (-0.8173, 0.1626, 0.3), (-0.8991, 0.1788, 0.2), (-0.8173, -0.1626, 0.3), (-0.8991, -0.1788, 0.2), (-0.2452, 0.01626, 0.6), (-0.2452, -0.01626, 0.6), (-0.4087, 0.08129, 0.5333), (-0.5721, 0.1138, 0.4667), (-0.4087, -0.08129, 0.5333), (-0.5721, -0.1138, 0.4667), (-0.5721, -0.03793, 0.4667), (-0.4087, -0.0271, 0.5333), (-0.5721, 0.03793, 0.4667), (-0.4087, 0.0271, 0.5333), (-0.8991, -0.05961, 0.2), (-0.8173, -0.05419, 0.3), (-0.8991, 0.05961, 0.2), (-0.8173, 0.05419, 0.3), (-0.254, 0.5141, 0.4667), (-0.1814, 0.3672, 0.5333), (-0.1839, 0.5431, 0.4667), (-0.1314, 0.3879, 0.5333), (-0.03793, 0.5721, 0.4667), (-0.0271, 0.4087, 0.5333), (0.03793, 0.5721, 0.4667), (0.0271, 0.4087, 0.5333), (-0.3777, -0.4314, 0.4667), (-0.2698, -0.3081, 0.5333), (-0.4314, -0.3777, 0.4667), (-0.3081, -0.2698, 0.5333), (0.5431, -0.1839, 0.4667), (0.3879, -0.1314, 0.5333), (0.5141, -0.254, 0.4667), (0.3672, -0.1814, 0.5333), (0.1839, 0.5431, 0.4667), (0.1314, 0.3879, 0.5333), (0.254, 0.5141, 0.4667), (0.1814, 0.3672, 0.5333), (-0.5141, -0.254, 0.4667), (-0.3672, -0.1814, 0.5333), (-0.5431, -0.1839, 0.4667), (-0.3879, -0.1314, 0.5333), (0.4314, -0.3777, 0.4667), (0.3081, -0.2698, 0.5333), (0.3777, -0.4314, 0.4667), (0.2698, -0.3081, 0.5333), (0.3777, 0.4314, 0.4667), (0.2698, 0.3081, 0.5333), (0.4314, 0.3777, 0.4667), (0.3081, 0.2698, 0.5333), (-0.5431, 0.1839, 0.4667), (-0.5141, 0.254, 0.4667), (0.254, -0.5141, 0.4667), (0.1814, -0.3672, 0.5333), (0.1839, -0.5431, 0.4667), (0.1314, -0.3879, 0.5333), (0.03793, -0.5721, 0.4667), (0.0271, -0.4087, 0.5333), (-0.03793, -0.5721, 0.4667), (-0.0271, -0.4087, 0.5333), (0.5141, 0.254, 0.4667), (0.5431, 0.1839, 0.4667), (0.3879, 0.1314, 0.5333), (0.5721, 0.03793, 0.4667), (0.4087, 0.0271, 0.5333), (0.5721, -0.03793, 0.4667), (0.4087, -0.0271, 0.5333), (-0.4314, 0.3777, 0.4667), (-0.3081, 0.2698, 0.5333), (-0.3777, 0.4314, 0.4667), (-0.2698, 0.3081, 0.5333), (0.8534, -0.289, 0.2), (0.7758, -0.2627, 0.3), (0.8078, -0.3991, 0.2), (0.7344, -0.3628, 0.3), (0.289, 0.8534, 0.2), (0.2627, 0.7758, 0.3), (0.3991, 0.8078, 0.2), (0.3628, 0.7344, 0.3), (-0.8078, -0.3991, 0.2), (-0.7344, -0.3628, 0.3), (-0.8534, -0.289, 0.2), (-0.7758, -0.2627, 0.3), (0.6779, -0.5936, 0.2), (0.6163, -0.5396, 0.3), (0.5936, -0.6779, 0.2), (0.5396, -0.6163, 0.3), (0.5936, 0.6779, 0.2), (0.5396, 0.6163, 0.3), (0.6779, 0.5936, 0.2), (0.6163, 0.5396, 0.3), (-0.7578, 0.2714, -0.8204), (-0.8078, 0.3991, 0.2), (-0.7344, 0.3628, 0.3), (0.3991, -0.8078, 0.2), (0.3628, -0.7344, 0.3), (0.289, -0.8534, 0.2), (0.2627, -0.7758, 0.3), (0.05961, -0.8991, 0.2), (0.05419, -0.8173, 0.3), (-0.05961, -0.8991, 0.2), (-0.05419, -0.8173, 0.3), (0.8078, 0.3991, 0.2), (0.7344, 0.3628, 0.3), (0.8534, 0.289, 0.2), (0.7758, 0.2627, 0.3), (0.8991, 0.05961, 0.2), (0.8173, 0.05419, 0.3), (0.8991, -0.05961, 0.2), (0.8173, -0.05419, 0.3), (-0.6779, 0.5936, 0.2), (-0.6163, 0.5396, 0.3), (-0.5936, 0.6779, 0.2), (-0.5396, 0.6163, 0.3), (-0.2447, -0.7672, -0.8204), (-0.3991, -0.8078, 0.2), (-0.3628, -0.7344, 0.3), (-0.3991, 0.8078, 0.2), (-0.3628, 0.7344, 0.3), (-0.289, 0.8534, 0.2), (-0.2627, 0.7758, 0.3), (-0.05961, 0.8991, 0.2), (-0.05419, 0.8173, 0.3), (0.05961, 0.8991, 0.2), (0.05419, 0.8173, 0.3), (-0.1839, -0.5431, 0.4667), (-0.1314, -0.3879, 0.5333), (-0.254, -0.5141, 0.4667), (-0.1814, -0.3672, 0.5333), (-0.5936, -0.6779, 0.2), (-0.5396, -0.6163, 0.3), (-0.6779, -0.5936, 0.2), (-0.6163, -0.5396, 0.3), (-0.0752, 0.224, 0.5769), (-0.1052, 0.2116, 0.5769), (-0.3229, 0.6522, 0.3769), (-0.2328, 0.6895, 0.3769), (-0.1803, 0.5344, 0.4435), (-0.2504, 0.5053, 0.4435), (0.2116, -0.1052, 0.5769), (0.224, -0.0752, 0.5769), (0.6895, -0.2328, 0.3769), (0.6522, -0.3229, 0.3769), (0.5053, -0.2504, 0.4435), (0.5344, -0.1803, 0.4435), (0.1052, 0.2116, 0.5769), (0.0752, 0.224, 0.5769), (0.2328, 0.6895, 0.3769), (0.3229, 0.6522, 0.3769), (0.2504, 0.5053, 0.4435), (0.1803, 0.5344, 0.4435), (-0.206, -0.06653, -0.5435), (-0.1936, -0.09657, -0.5435), (-0.6522, -0.3229, 0.3769), (-0.6895, -0.2328, 0.3769), (-0.5344, -0.1803, 0.4435), (-0.5053, -0.2504, 0.4435), (-0.6522, 0.3229, 0.3769), (-0.5053, 0.2504, 0.4435), (0.0752, -0.224, 0.5769), (0.1052, -0.2116, 0.5769), (0.3229, -0.6522, 0.3769), (0.2328, -0.6895, 0.3769), (0.1803, -0.5344, 0.4435), (0.2504, -0.5053, 0.4435), (0.224, 0.0752, 0.5769), (0.6522, 0.3229, 0.3769), (0.6895, 0.2328, 0.3769), (0.5344, 0.1803, 0.4435), (0.5053, 0.2504, 0.4435), (0.758, -0.2553, 0.2842), (0.7165, -0.3554, 0.2842), (0.643, -0.3191, 0.3842), (0.6804, -0.229, 0.3842), (0.7165, -0.3554, 0.2842), (0.758, -0.2553, 0.2842), (0.2553, 0.758, 0.2842), (0.3554, 0.7165, 0.2842), (0.3191, 0.643, 0.3842), (0.229, 0.6804, 0.3842), (0.3554, 0.7165, 0.2842), (0.2553, 0.758, 0.2842), (-0.7165, -0.3554, 0.2842), (-0.758, -0.2553, 0.2842), (-0.6804, -0.229, 0.3842), (-0.643, -0.3192, 0.3842), (-0.758, -0.2553, 0.2842), (-0.7165, -0.3554, 0.2842), (-0.7399, 0.264, -0.8362), (-0.7165, 0.3554, 0.2842), (-0.643, 0.3191, 0.3842), (-0.7165, 0.3554, 0.2842), (0.3554, -0.7165, 0.2842), (0.2553, -0.758, 0.2842), (0.229, -0.6804, 0.3842), (0.3192, -0.643, 0.3842), (0.2553, -0.758, 0.2842), (0.3554, -0.7165, 0.2842), (0.7165, 0.3554, 0.2842), (0.758, 0.2553, 0.2842), (0.6804, 0.229, 0.3842), (0.643, 0.3192, 0.3842), (0.758, 0.2553, 0.2842), (0.7165, 0.3554, 0.2842), (-0.2373, -0.7493, -0.8362), (-0.3554, -0.7165, 0.2842), (-0.3191, -0.643, 0.3842), (-0.3554, -0.7165, 0.2842), (-0.3554, 0.7165, 0.2842), (-0.2553, 0.758, 0.2842), (-0.229, 0.6804, 0.3842), (-0.3191, 0.643, 0.3842), (-0.2553, 0.758, 0.2842), (-0.3554, 0.7165, 0.2842), (-0.1052, -0.2116, 0.5769), (-0.0752, -0.224, 0.5769), (-0.2328, -0.6895, 0.3769), (-0.3229, -0.6522, 0.3769), (-0.2504, -0.5053, 0.4435), (-0.1803, -0.5344, 0.4435), (-0.1598, 0.3671, 0.1991), (-0.1097, 0.3879, 0.1991), (-0.05717, 0.2327, 0.2657), (-0.08721, 0.2203, 0.2657), (-0.3049, 0.6609, 0.06573), (-0.2148, 0.6982, 0.06573), (-0.1623, 0.543, 0.1324), (-0.2324, 0.514, 0.1324), (0.3972, -0.1191, 0.1991), (0.3765, -0.1691, 0.1991), (0.2296, -0.09657, 0.2657), (0.2421, -0.06653, 0.2657), (0.7076, -0.2242, 0.06573), (0.6702, -0.3143, 0.06573), (0.5234, -0.2417, 0.1324), (0.5524, -0.1716, 0.1324), (0.1458, 0.3879, 0.1991), (0.1958, 0.3671, 0.1991), (0.1233, 0.2203, 0.2657), (0.09322, 0.2327, 0.2657), (0.2508, 0.6982, 0.06573), (0.341, 0.6609, 0.06573), (0.2684, 0.514, 0.1324), (0.1983, 0.543, 0.1324), (-0.3404, -0.1691, 0.1991), (-0.3612, -0.1191, 0.1991), (-0.206, -0.06653, 0.2657), (-0.1936, -0.09657, 0.2657), (-0.6342, -0.3143, 0.06573), (-0.6715, -0.2242, 0.06573), (-0.5163, -0.1716, 0.1324), (-0.4873, -0.2417, 0.1324), (-0.3612, 0.1364, 0.1991), (-0.3404, 0.1865, 0.1991), (-0.1936, 0.1139, 0.2657), (-0.206, 0.08387, 0.2657), (-0.6715, 0.2415, 0.06573), (-0.6342, 0.3316, 0.06573), (-0.4873, 0.259, 0.1324), (-0.5163, 0.189, 0.1324), (0.1958, -0.3498, 0.1991), (0.1458, -0.3705, 0.1991), (0.09322, -0.2154, 0.2657), (0.1233, -0.2029, 0.2657), (0.341, -0.6435, 0.06573), (0.2509, -0.6809, 0.06573), (0.1983, -0.5257, 0.1324), (0.2684, -0.4967, 0.1324), (0.3765, 0.1865, 0.1991), (0.3972, 0.1364, 0.1991), (0.2421, 0.08387, 0.2657), (0.2296, 0.1139, 0.2657), (0.6702, 0.3316, 0.06573), (0.7076, 0.2415, 0.06573), (0.5524, 0.189, 0.1324), (0.5234, 0.259, 0.1324), (0.776, -0.2466, -0.02695), (0.7345, -0.3468, -0.02695), (0.6611, -0.3105, 0.07305), (0.6984, -0.2204, 0.07305), (0.8536, -0.2729, -0.1269), (0.8079, -0.383, -0.1269), (0.7345, -0.3468, -0.02695), (0.776, -0.2466, -0.02695), (0.2733, 0.7666, -0.02695), (0.3735, 0.7252, -0.02695), (0.3372, 0.6517, 0.07305), (0.2471, 0.689, 0.07305), (0.2996, 0.8442, -0.1269), (0.4097, 0.7986, -0.1269), (0.3735, 0.7252, -0.02695), (0.2733, 0.7666, -0.02695), (-0.6985, -0.3468, -0.02695), (-0.7399, -0.2466, -0.02695), (-0.6624, -0.2204, 0.07305), (-0.625, -0.3105, 0.07305), (-0.7719, -0.3831, -0.1269), (-0.8175, -0.2729, -0.1269), (-0.7399, -0.2466, -0.02695), (-0.6985, -0.3468, -0.02695), (-0.7399, 0.264, -0.02695), (-0.6985, 0.3641, -0.02695), (-0.625, 0.3278, 0.07305), (-0.6624, 0.2377, 0.07305), (-0.8175, 0.2902, -0.1269), (-0.7719, 0.4004, -0.1269), (-0.6985, 0.3641, -0.02695), (-0.7399, 0.264, -0.02695), (0.3735, -0.7078, -0.02695), (0.2733, -0.7493, -0.02695), (0.2471, -0.6717, 0.07305), (0.3372, -0.6344, 0.07305), (0.4097, -0.7813, -0.1269), (0.2996, -0.8269, -0.1269), (0.2733, -0.7493, -0.02695), (0.3735, -0.7078, -0.02695), (0.7345, 0.3641, -0.02695), (0.776, 0.264, -0.02695), (0.6984, 0.2377, 0.07305), (0.6611, 0.3278, 0.07305), (0.8079, 0.4004, -0.1269), (0.8536, 0.2902, -0.1269), (0.776, 0.264, -0.02695), (0.7345, 0.3641, -0.02695), (-0.2373, -0.7493, -0.02695), (-0.3374, -0.7078, -0.02695), (-0.3011, -0.6344, 0.07305), (-0.211, -0.6717, 0.07305), (-0.2635, -0.8269, -0.1269), (-0.3737, -0.7813, -0.1269), (-0.3374, -0.7078, -0.02695), (-0.2373, -0.7493, -0.02695), (-0.3374, 0.7252, -0.02695), (-0.2373, 0.7666, -0.02695), (-0.211, 0.689, 0.07305), (-0.3011, 0.6517, 0.07305), (-0.3737, 0.7986, -0.1269), (-0.2635, 0.8442, -0.1269), (-0.2373, 0.7666, -0.02695), (-0.3374, 0.7252, -0.02695), (-0.1097, -0.3705, 0.1991), (-0.1598, -0.3498, 0.1991), (-0.08721, -0.2029, 0.2657), (-0.05717, -0.2154, 0.2657), (-0.2148, -0.6809, 0.06573), (-0.3049, -0.6435, 0.06573), (-0.2324, -0.4967, 0.1324), (-0.1623, -0.5257, 0.1324), (0.0167, 0.1, 0.265), (-0.002809, 0.09808, 0.265), (-0.02157, 0.09239, 0.265), (-0.03886, 0.08315, 0.265), (-0.05401, 0.07071, 0.265), (-0.06645, 0.05556, 0.265), (-0.07569, 0.03827, 0.265), (-0.08138, 0.01951, 0.265), (-0.0833, 2.31e-08, 0.265), (-0.08138, -0.01951, 0.265), (-0.07569, -0.03827, 0.265), (-0.06645, -0.05556, 0.265), (-0.05401, -0.07071, 0.265), (-0.03886, -0.08315, 0.265), (-0.02157, -0.09239, 0.265), (-0.002809, -0.09808, 0.265), (0.0167, -0.1, 0.265), (0.03621, -0.09808, 0.265), (0.05497, -0.09239, 0.265), (0.07226, -0.08315, 0.265), (0.08741, -0.07071, 0.265), (0.09985, -0.05556, 0.265), (0.1091, -0.03827, 0.265), (0.1148, -0.01951, 0.265), (0.1167, 1.185e-07, 0.265), (0.1148, 0.01951, 0.265), (0.1091, 0.03827, 0.265), (0.09985, 0.05556, 0.265), (0.08741, 0.07071, 0.265), (0.07226, 0.08315, 0.265), (0.05497, 0.09239, 0.265), (0.03621, 0.09808, 0.265)], [(0, 16), (1, 17), (2, 18), (3, 19), (4, 20), (5, 21), (6, 22), (7, 23), (8, 24), (9, 25), (10, 26), (11, 27), (12, 28), (13, 29), (14, 30), (15, 31), (33, 1), (0, 32), (39, 7), (6, 38), (34, 2), (44, 12), (11, 43), (45, 13), (40, 8), (41, 9), (35, 3), (46, 14), (42, 10), (36, 4), (37, 5), (47, 15), (57, 41), (42, 58), (51, 35), (36, 52), (37, 53), (62, 46), (47, 63), (43, 59), (38, 54), (33, 49), (39, 55), (34, 50), (44, 60), (45, 61), (72, 114), (112, 48), (113, 56), (115, 71), (117, 87), (103, 119), (118, 104), (88, 116), (261, 285), (260, 284), (203, 279), (202, 278), (266, 286), (267, 287), (224, 282), (225, 283), (208, 280), (209, 281), (430, 429), (466, 369), (482, 392)], [(498, 501, 500, 499), (502, 505, 504, 503), (506, 509, 508, 507), (510, 513, 512, 511), (514, 517, 516, 515), (518, 521, 520, 519), (522, 525, 524, 523), (526, 529, 528, 527), (530, 533, 532, 531), (534, 537, 536, 535), (538, 541, 540, 539), (542, 545, 544, 543), (546, 549, 548, 547), (550, 553, 552, 551), (554, 557, 556, 555), (558, 561, 560, 559), (562, 565, 564, 563), (566, 569, 568, 567), (570, 573, 572, 571), (574, 577, 576, 575), (578, 581, 580, 579), (582, 585, 584, 583), (586, 589, 588, 587), (590, 593, 592, 591), (594, 597, 596, 595), (598, 601, 600, 599), (602, 605, 604, 603), (606, 609, 608, 607), (610, 613, 612, 611), (614, 617, 616, 615), (618, 621, 620, 619), (622, 625, 624, 623), (627, 628, 629, 630, 631, 632, 633, 634, 635, 636, 637, 638, 639, 640, 641, 642, 643, 644, 645, 646, 647, 648, 649, 650, 651, 652, 653, 654, 655, 656, 657, 626)])
me_circle_002.use_remesh_preserve_volume = False
me_circle_002.use_remesh_preserve_attributes = False
me_circle_002.use_mirror_vertex_groups = False
me_circle_002.update()

# ---- objects
ob_circle = bpy.data.objects.new('Circle', me_circle)
ob_lamp = bpy.data.objects.new('Lamp', light_lamp)
ob_camera = bpy.data.objects.new('Camera', cam_camera)
ob_circle_001 = bpy.data.objects.new('Circle.001', me_circle_002)

# ---- transforms, parenting, visibility, modifiers, constraints
ob_circle.location = (0.0, 0.0, 0.0)
ob_circle.lineart.crease_threshold = 0.0
ob_lamp.location = (4.076, 1.005, 5.904)
ob_lamp.rotation_euler = (0.6503, 0.05522, 1.866)
ob_lamp.lock_rotations_4d = False
ob_lamp.empty_display_type = 'ARROWS'
ob_lamp.color = (0.0, 0.0, 0.0, 0.0)
ob_lamp.lineart.crease_threshold = 0.0
ob_camera.location = (7.481, -6.508, 5.344)
ob_camera.rotation_euler = (1.109, 0.01082, 0.8149)
ob_camera.lock_rotations_4d = False
ob_camera.empty_display_type = 'ARROWS'
ob_camera.color = (0.0, 0.0, 0.0, 0.0)
ob_camera.display_type = 'WIRE'
ob_camera.lineart.crease_threshold = 0.0
ob_circle_001.location = (0.0, 0.0, 0.0)
ob_circle_001.scale = (1.0, 0.9999, 1.0)
ob_circle_001.lineart.crease_threshold = 0.0

# ---- collection membership
col_collection_1.objects.link(ob_circle)
col_collection_1.objects.link(ob_lamp)
col_collection_1.objects.link(ob_camera)
col_collection_1.objects.link(ob_circle_001)

# ---- scene / render settings (as saved in the file)
scene.camera = ob_camera
scene.frame_start = 1; scene.frame_end = 250; scene.frame_set(3)
scene.render.engine = 'BLENDER_EEVEE_NEXT'
scene.render.resolution_percentage = 50
scene.render.dither_intensity = 0.0
scene.cycles.use_denoising = False
scene.cycles.samples = 10
scene.cycles.sampling_pattern = 'TABULATED_SOBOL'
scene.cycles.light_sampling_threshold = 0.0
scene.cycles.use_adaptive_sampling = False
scene.cycles.use_light_tree = False
scene.cycles.blur_glossy = 0.0
scene.cycles.pixel_filter_type = 'GAUSSIAN'
scene.cycles.sample_clamp_indirect = 0.0
scene.view_settings.view_transform = 'Standard'
bpy.context.view_layer.update()
